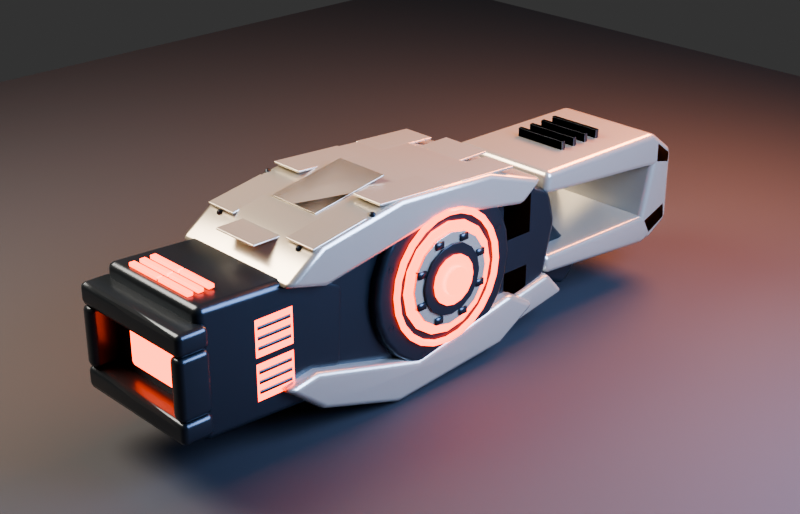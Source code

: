# Source: WP_Spinfusor_HP_v01.blend  (saved by Blender 5.2.44; exported with 4.5.12 LTS)
import bpy
from mathutils import Matrix  # noqa: F401  (used for matrix-valued properties, if any)

bpy.ops.wm.read_factory_settings(use_empty=True)
scene = bpy.context.scene
scene.name = 'Scene'

# ---- collections
col_collection = bpy.data.collections.new('Collection'); scene.collection.children.link(col_collection)
col_wp_spinfusor_blockout = bpy.data.collections.new('WP_Spinfusor_Blockout'); scene.collection.children.link(col_wp_spinfusor_blockout)
col_render_setup = bpy.data.collections.new('RENDER_SETUP'); scene.collection.children.link(col_render_setup)

# ---- materials (node trees are filled in below, after node groups)
mat_mat_graphite = bpy.data.materials.new('MAT_Graphite')
mat_mat_orange_emission = bpy.data.materials.new('MAT_Orange_Emission')
mat_mat_ivory = bpy.data.materials.new('MAT_Ivory')
mat_mat_rubber = bpy.data.materials.new('MAT_Rubber')
mat_mat_renderground = bpy.data.materials.new('MAT_RenderGround')

# ---- material node trees
mat_mat_graphite.use_nodes = True; mat_mat_graphite.node_tree.nodes.clear()
_N = mat_mat_graphite.node_tree.nodes; _L = mat_mat_graphite.node_tree.links
n0 = _N.new('ShaderNodeBsdfPrincipled'); n0.name = 'Principled BSDF'; n0.location = (-200, 100)
n0.inputs[0].default_value = (0.055, 0.068, 0.082, 1.0)
n0.inputs[1].default_value = 0.74
n0.inputs[2].default_value = 0.3
n0.inputs[10].default_value = 0.005
n1 = _N.new('ShaderNodeOutputMaterial'); n1.name = 'Material Output'; n1.location = (200, 100)
_L.new(n0.outputs[0], n1.inputs[0])
n1.is_active_output = True
mat_mat_orange_emission.use_nodes = True; mat_mat_orange_emission.node_tree.nodes.clear()
_N = mat_mat_orange_emission.node_tree.nodes; _L = mat_mat_orange_emission.node_tree.links
n0 = _N.new('ShaderNodeBsdfPrincipled'); n0.name = 'Principled BSDF'; n0.location = (-200, 100)
n0.inputs[0].default_value = (0.52, 0.035, 0.008, 1.0)
n0.inputs[1].default_value = 0.28
n0.inputs[2].default_value = 0.2
n0.inputs[10].default_value = 0.005
n0.inputs[27].default_value = (1.0, 0.055, 0.004, 1.0)
n0.inputs[28].default_value = 8.0
n1 = _N.new('ShaderNodeOutputMaterial'); n1.name = 'Material Output'; n1.location = (200, 100)
_L.new(n0.outputs[0], n1.inputs[0])
n1.is_active_output = True
mat_mat_ivory.use_nodes = True; mat_mat_ivory.node_tree.nodes.clear()
_N = mat_mat_ivory.node_tree.nodes; _L = mat_mat_ivory.node_tree.links
n0 = _N.new('ShaderNodeBsdfPrincipled'); n0.name = 'Principled BSDF'; n0.location = (-200, 100)
n0.inputs[0].default_value = (0.63, 0.59, 0.49, 1.0)
n0.inputs[1].default_value = 0.58
n0.inputs[2].default_value = 0.27
n0.inputs[10].default_value = 0.005
n1 = _N.new('ShaderNodeOutputMaterial'); n1.name = 'Material Output'; n1.location = (200, 100)
_L.new(n0.outputs[0], n1.inputs[0])
n1.is_active_output = True
mat_mat_rubber.use_nodes = True; mat_mat_rubber.node_tree.nodes.clear()
_N = mat_mat_rubber.node_tree.nodes; _L = mat_mat_rubber.node_tree.links
n0 = _N.new('ShaderNodeBsdfPrincipled'); n0.name = 'Principled BSDF'; n0.location = (-200, 100)
n0.inputs[0].default_value = (0.017, 0.017, 0.017, 1.0)
n0.inputs[2].default_value = 0.8
n0.inputs[10].default_value = 0.005
n1 = _N.new('ShaderNodeOutputMaterial'); n1.name = 'Material Output'; n1.location = (200, 100)
_L.new(n0.outputs[0], n1.inputs[0])
n1.is_active_output = True
mat_mat_renderground.use_nodes = True; mat_mat_renderground.node_tree.nodes.clear()
_N = mat_mat_renderground.node_tree.nodes; _L = mat_mat_renderground.node_tree.links
n0 = _N.new('ShaderNodeBsdfPrincipled'); n0.name = 'Principled BSDF'; n0.location = (-200, 100)
n0.inputs[0].default_value = (0.055, 0.06, 0.07, 1.0)
n0.inputs[2].default_value = 0.72
n0.inputs[10].default_value = 0.005
n1 = _N.new('ShaderNodeOutputMaterial'); n1.name = 'Material Output'; n1.location = (200, 100)
_L.new(n0.outputs[0], n1.inputs[0])
n1.is_active_output = True

# ---- world
world_world = bpy.data.worlds.new('World'); scene.world = world_world
world_world.use_nodes = True; world_world.node_tree.nodes.clear()
_N = world_world.node_tree.nodes; _L = world_world.node_tree.links
n0 = _N.new('ShaderNodeOutputWorld'); n0.name = 'World Output'; n0.location = (200, 100)
n1 = _N.new('ShaderNodeBackground'); n1.name = 'Background'; n1.location = (-200, 100)
n1.inputs[0].default_value = (0.05088, 0.05088, 0.05088, 1.0)
_L.new(n1.outputs[0], n0.inputs[0])
n0.is_active_output = True
world_world.color = (0.025, 0.03, 0.04)
world_world.sun_shadow_jitter_overblur = 0.0

# ---- cameras
cam_blockoutcamera_data = bpy.data.cameras.new('BlockoutCamera_Data')
cam_blockoutcamera_data.lens = 64.0
cam_blockoutcamera_data.ortho_scale = 2.2

# ---- lights
light_key_area_data = bpy.data.lights.new('Key_Area_Data', 'AREA')
light_key_area_data.color = (1.0, 0.84, 0.68)
light_key_area_data.energy = 1250.0
light_key_area_data.shape = 'DISK'
light_key_area_data.size = 5.5
light_fill_area_data = bpy.data.lights.new('Fill_Area_Data', 'AREA')
light_fill_area_data.color = (0.42, 0.58, 1.0)
light_fill_area_data.energy = 900.0
light_fill_area_data.shape = 'DISK'
light_fill_area_data.size = 4.5
light_rim_area_data = bpy.data.lights.new('Rim_Area_Data', 'AREA')
light_rim_area_data.color = (1.0, 0.28, 0.08)
light_rim_area_data.energy = 1100.0
light_rim_area_data.shape = 'DISK'
light_rim_area_data.size = 3.5

# ---- meshes
me_wp_mainbody_mesh = bpy.data.meshes.new('WP_MainBody_Mesh')
me_wp_mainbody_mesh.from_pydata([(0.0, -1.58, 0.42), (0.0, -1.38, 0.66), (0.0, -0.62, 0.78), (0.0, 0.48, 0.68), (0.0, 1.08, 0.39), (0.0, 1.16, 0.1), (0.0, 1.04, -0.38), (0.0, 0.52, -0.58), (0.0, -0.72, -0.6), (0.0, -1.48, -0.38), (0.54, -1.58, 0.42), (0.54, -1.38, 0.66), (0.54, -0.62, 0.78), (0.54, 0.48, 0.68), (0.54, 1.08, 0.39), (0.54, 1.16, 0.1), (0.54, 1.04, -0.38), (0.54, 0.52, -0.58), (0.54, -0.72, -0.6), (0.54, -1.48, -0.38)], [], [(10, 11, 12, 13, 14, 15, 16, 17, 18, 19), (0, 1, 11, 10), (1, 2, 12, 11), (2, 3, 13, 12), (3, 4, 14, 13), (4, 5, 15, 14), (5, 6, 16, 15), (6, 7, 17, 16), (7, 8, 18, 17), (8, 9, 19, 18), (9, 0, 10, 19)])
me_wp_mainbody_mesh.polygons.foreach_set('use_smooth', [True] * 11)
me_wp_mainbody_mesh.materials.append(mat_mat_graphite)
me_wp_mainbody_mesh.update()
me_wp_barrel_mesh = bpy.data.meshes.new('WP_Barrel_Mesh')
me_wp_barrel_mesh.from_pydata([(0.0, -2.58, 0.21), (0.0, -0.72, 0.24), (0.0, -0.62, 0.06), (0.0, -0.72, -0.2), (0.0, -2.58, -0.18), (0.27, -2.58, 0.21), (0.27, -0.72, 0.24), (0.27, -0.62, 0.06), (0.27, -0.72, -0.2), (0.27, -2.58, -0.18)], [], [(5, 6, 7, 8, 9), (0, 1, 6, 5), (1, 2, 7, 6), (2, 3, 8, 7), (3, 4, 9, 8), (4, 0, 5, 9)])
me_wp_barrel_mesh.polygons.foreach_set('use_smooth', [True] * 6)
me_wp_barrel_mesh.materials.append(mat_mat_orange_emission)
me_wp_barrel_mesh.update()
me_wp_muzzle_mesh = bpy.data.meshes.new('WP_Muzzle_Mesh')
me_wp_muzzle_mesh.from_pydata([(0.0, -2.55, 0.55), (0.0, -1.55, 0.5), (0.0, -1.22, 0.32), (0.0, -1.25, -0.35), (0.0, -1.62, -0.55), (0.0, -2.55, -0.5), (0.55, -2.55, 0.55), (0.55, -1.55, 0.5), (0.55, -1.22, 0.32), (0.55, -1.25, -0.35), (0.55, -1.62, -0.55), (0.55, -2.55, -0.5)], [], [(6, 7, 8, 9, 10, 11), (0, 1, 7, 6), (1, 2, 8, 7), (2, 3, 9, 8), (3, 4, 10, 9), (4, 5, 11, 10), (5, 0, 6, 11)])
me_wp_muzzle_mesh.polygons.foreach_set('use_smooth', [True] * 7)
me_wp_muzzle_mesh.materials.append(mat_mat_graphite)
me_wp_muzzle_mesh.update()
me_wp_discchamber_mesh = bpy.data.meshes.new('WP_DiscChamber_Mesh')
me_wp_discchamber_mesh.from_pydata([(0.0, 0.735, 0.0), (0.0, 0.71, 0.1902), (0.0, 0.6365, 0.3675), (0.0, 0.5197, 0.5197), (0.0, 0.3675, 0.6365), (0.0, 0.1902, 0.71), (0.0, 0.0, 0.735), (0.0, -0.1902, 0.71), (0.0, -0.3675, 0.6365), (0.0, -0.5197, 0.5197), (0.0, -0.6365, 0.3675), (0.0, -0.71, 0.1902), (0.0, -0.735, 0.0), (0.0, -0.71, -0.1902), (0.0, -0.6365, -0.3675), (0.0, -0.5197, -0.5197), (0.0, -0.3675, -0.6365), (0.0, -0.1902, -0.71), (0.0, 0.0, -0.735), (0.0, 0.1902, -0.71), (0.0, 0.3675, -0.6365), (0.0, 0.5197, -0.5197), (0.0, 0.6365, -0.3675), (0.0, 0.71, -0.1902), (0.625, 0.735, 0.0), (0.625, 0.71, 0.1902), (0.625, 0.6365, 0.3675), (0.625, 0.5197, 0.5197), (0.625, 0.3675, 0.6365), (0.625, 0.1902, 0.71), (0.625, 0.0, 0.735), (0.625, -0.1902, 0.71), (0.625, -0.3675, 0.6365), (0.625, -0.5197, 0.5197), (0.625, -0.6365, 0.3675), (0.625, -0.71, 0.1902), (0.625, -0.735, 0.0), (0.625, -0.71, -0.1902), (0.625, -0.6365, -0.3675), (0.625, -0.5197, -0.5197), (0.625, -0.3675, -0.6365), (0.625, -0.1902, -0.71), (0.625, 0.0, -0.735), (0.625, 0.1902, -0.71), (0.625, 0.3675, -0.6365), (0.625, 0.5197, -0.5197), (0.625, 0.6365, -0.3675), (0.625, 0.71, -0.1902)], [], [(24, 25, 26, 27, 28, 29, 30, 31, 32, 33, 34, 35, 36, 37, 38, 39, 40, 41, 42, 43, 44, 45, 46, 47), (0, 1, 25, 24), (1, 2, 26, 25), (2, 3, 27, 26), (3, 4, 28, 27), (4, 5, 29, 28), (5, 6, 30, 29), (6, 7, 31, 30), (7, 8, 32, 31), (8, 9, 33, 32), (9, 10, 34, 33), (10, 11, 35, 34), (11, 12, 36, 35), (12, 13, 37, 36), (13, 14, 38, 37), (14, 15, 39, 38), (15, 16, 40, 39), (16, 17, 41, 40), (17, 18, 42, 41), (18, 19, 43, 42), (19, 20, 44, 43), (20, 21, 45, 44), (21, 22, 46, 45), (22, 23, 47, 46), (23, 0, 24, 47)])
me_wp_discchamber_mesh.polygons.foreach_set('use_smooth', [True] * 25)
me_wp_discchamber_mesh.materials.append(mat_mat_graphite)
me_wp_discchamber_mesh.update()
me_wp_energyring_mesh = bpy.data.meshes.new('WP_EnergyRing_Mesh')
me_wp_energyring_mesh.from_pydata([(0.672, 0.545, 0.0), (0.656, 0.5727, 0.0), (0.624, 0.5727, 0.0), (0.608, 0.545, 0.0), (0.624, 0.5173, 0.0), (0.656, 0.5173, 0.0), (0.672, 0.5264, 0.1411), (0.656, 0.5532, 0.1482), (0.624, 0.5532, 0.1482), (0.608, 0.5264, 0.1411), (0.624, 0.4997, 0.1339), (0.656, 0.4997, 0.1339), (0.672, 0.472, 0.2725), (0.656, 0.496, 0.2864), (0.624, 0.496, 0.2864), (0.608, 0.472, 0.2725), (0.624, 0.448, 0.2586), (0.656, 0.448, 0.2586), (0.672, 0.3854, 0.3854), (0.656, 0.405, 0.405), (0.624, 0.405, 0.405), (0.608, 0.3854, 0.3854), (0.624, 0.3658, 0.3658), (0.656, 0.3658, 0.3658), (0.672, 0.2725, 0.472), (0.656, 0.2864, 0.496), (0.624, 0.2864, 0.496), (0.608, 0.2725, 0.472), (0.624, 0.2586, 0.448), (0.656, 0.2586, 0.448), (0.672, 0.1411, 0.5264), (0.656, 0.1482, 0.5532), (0.624, 0.1482, 0.5532), (0.608, 0.1411, 0.5264), (0.624, 0.1339, 0.4997), (0.656, 0.1339, 0.4997), (0.672, 0.0, 0.545), (0.656, 0.0, 0.5727), (0.624, 0.0, 0.5727), (0.608, 0.0, 0.545), (0.624, 0.0, 0.5173), (0.656, 0.0, 0.5173), (0.672, -0.1411, 0.5264), (0.656, -0.1482, 0.5532), (0.624, -0.1482, 0.5532), (0.608, -0.1411, 0.5264), (0.624, -0.1339, 0.4997), (0.656, -0.1339, 0.4997), (0.672, -0.2725, 0.472), (0.656, -0.2864, 0.496), (0.624, -0.2864, 0.496), (0.608, -0.2725, 0.472), (0.624, -0.2586, 0.448), (0.656, -0.2586, 0.448), (0.672, -0.3854, 0.3854), (0.656, -0.405, 0.405), (0.624, -0.405, 0.405), (0.608, -0.3854, 0.3854), (0.624, -0.3658, 0.3658), (0.656, -0.3658, 0.3658), (0.672, -0.472, 0.2725), (0.656, -0.496, 0.2864), (0.624, -0.496, 0.2864), (0.608, -0.472, 0.2725), (0.624, -0.448, 0.2586), (0.656, -0.448, 0.2586), (0.672, -0.5264, 0.1411), (0.656, -0.5532, 0.1482), (0.624, -0.5532, 0.1482), (0.608, -0.5264, 0.1411), (0.624, -0.4997, 0.1339), (0.656, -0.4997, 0.1339), (0.672, -0.545, 0.0), (0.656, -0.5727, 0.0), (0.624, -0.5727, 0.0), (0.608, -0.545, 0.0), (0.624, -0.5173, 0.0), (0.656, -0.5173, 0.0), (0.672, -0.5264, -0.1411), (0.656, -0.5532, -0.1482), (0.624, -0.5532, -0.1482), (0.608, -0.5264, -0.1411), (0.624, -0.4997, -0.1339), (0.656, -0.4997, -0.1339), (0.672, -0.472, -0.2725), (0.656, -0.496, -0.2864), (0.624, -0.496, -0.2864), (0.608, -0.472, -0.2725), (0.624, -0.448, -0.2586), (0.656, -0.448, -0.2586), (0.672, -0.3854, -0.3854), (0.656, -0.405, -0.405), (0.624, -0.405, -0.405), (0.608, -0.3854, -0.3854), (0.624, -0.3658, -0.3658), (0.656, -0.3658, -0.3658), (0.672, -0.2725, -0.472), (0.656, -0.2864, -0.496), (0.624, -0.2864, -0.496), (0.608, -0.2725, -0.472), (0.624, -0.2586, -0.448), (0.656, -0.2586, -0.448), (0.672, -0.1411, -0.5264), (0.656, -0.1482, -0.5532), (0.624, -0.1482, -0.5532), (0.608, -0.1411, -0.5264), (0.624, -0.1339, -0.4997), (0.656, -0.1339, -0.4997), (0.672, 0.0, -0.545), (0.656, 0.0, -0.5727), (0.624, 0.0, -0.5727), (0.608, 0.0, -0.545), (0.624, 0.0, -0.5173), (0.656, 0.0, -0.5173), (0.672, 0.1411, -0.5264), (0.656, 0.1482, -0.5532), (0.624, 0.1482, -0.5532), (0.608, 0.1411, -0.5264), (0.624, 0.1339, -0.4997), (0.656, 0.1339, -0.4997), (0.672, 0.2725, -0.472), (0.656, 0.2864, -0.496), (0.624, 0.2864, -0.496), (0.608, 0.2725, -0.472), (0.624, 0.2586, -0.448), (0.656, 0.2586, -0.448), (0.672, 0.3854, -0.3854), (0.656, 0.405, -0.405), (0.624, 0.405, -0.405), (0.608, 0.3854, -0.3854), (0.624, 0.3658, -0.3658), (0.656, 0.3658, -0.3658), (0.672, 0.472, -0.2725), (0.656, 0.496, -0.2864), (0.624, 0.496, -0.2864), (0.608, 0.472, -0.2725), (0.624, 0.448, -0.2586), (0.656, 0.448, -0.2586), (0.672, 0.5264, -0.1411), (0.656, 0.5532, -0.1482), (0.624, 0.5532, -0.1482), (0.608, 0.5264, -0.1411), (0.624, 0.4997, -0.1339), (0.656, 0.4997, -0.1339)], [], [(0, 6, 7, 1), (1, 7, 8, 2), (2, 8, 9, 3), (3, 9, 10, 4), (4, 10, 11, 5), (5, 11, 6, 0), (6, 12, 13, 7), (7, 13, 14, 8), (8, 14, 15, 9), (9, 15, 16, 10), (10, 16, 17, 11), (11, 17, 12, 6), (12, 18, 19, 13), (13, 19, 20, 14), (14, 20, 21, 15), (15, 21, 22, 16), (16, 22, 23, 17), (17, 23, 18, 12), (18, 24, 25, 19), (19, 25, 26, 20), (20, 26, 27, 21), (21, 27, 28, 22), (22, 28, 29, 23), (23, 29, 24, 18), (24, 30, 31, 25), (25, 31, 32, 26), (26, 32, 33, 27), (27, 33, 34, 28), (28, 34, 35, 29), (29, 35, 30, 24), (30, 36, 37, 31), (31, 37, 38, 32), (32, 38, 39, 33), (33, 39, 40, 34), (34, 40, 41, 35), (35, 41, 36, 30), (36, 42, 43, 37), (37, 43, 44, 38), (38, 44, 45, 39), (39, 45, 46, 40), (40, 46, 47, 41), (41, 47, 42, 36), (42, 48, 49, 43), (43, 49, 50, 44), (44, 50, 51, 45), (45, 51, 52, 46), (46, 52, 53, 47), (47, 53, 48, 42), (48, 54, 55, 49), (49, 55, 56, 50), (50, 56, 57, 51), (51, 57, 58, 52), (52, 58, 59, 53), (53, 59, 54, 48), (54, 60, 61, 55), (55, 61, 62, 56), (56, 62, 63, 57), (57, 63, 64, 58), (58, 64, 65, 59), (59, 65, 60, 54), (60, 66, 67, 61), (61, 67, 68, 62), (62, 68, 69, 63), (63, 69, 70, 64), (64, 70, 71, 65), (65, 71, 66, 60), (66, 72, 73, 67), (67, 73, 74, 68), (68, 74, 75, 69), (69, 75, 76, 70), (70, 76, 77, 71), (71, 77, 72, 66), (72, 78, 79, 73), (73, 79, 80, 74), (74, 80, 81, 75), (75, 81, 82, 76), (76, 82, 83, 77), (77, 83, 78, 72), (78, 84, 85, 79), (79, 85, 86, 80), (80, 86, 87, 81), (81, 87, 88, 82), (82, 88, 89, 83), (83, 89, 84, 78), (84, 90, 91, 85), (85, 91, 92, 86), (86, 92, 93, 87), (87, 93, 94, 88), (88, 94, 95, 89), (89, 95, 90, 84), (90, 96, 97, 91), (91, 97, 98, 92), (92, 98, 99, 93), (93, 99, 100, 94), (94, 100, 101, 95), (95, 101, 96, 90), (96, 102, 103, 97), (97, 103, 104, 98), (98, 104, 105, 99), (99, 105, 106, 100), (100, 106, 107, 101), (101, 107, 102, 96), (102, 108, 109, 103), (103, 109, 110, 104), (104, 110, 111, 105), (105, 111, 112, 106), (106, 112, 113, 107), (107, 113, 108, 102), (108, 114, 115, 109), (109, 115, 116, 110), (110, 116, 117, 111), (111, 117, 118, 112), (112, 118, 119, 113), (113, 119, 114, 108), (114, 120, 121, 115), (115, 121, 122, 116), (116, 122, 123, 117), (117, 123, 124, 118), (118, 124, 125, 119), (119, 125, 120, 114), (120, 126, 127, 121), (121, 127, 128, 122), (122, 128, 129, 123), (123, 129, 130, 124), (124, 130, 131, 125), (125, 131, 126, 120), (126, 132, 133, 127), (127, 133, 134, 128), (128, 134, 135, 129), (129, 135, 136, 130), (130, 136, 137, 131), (131, 137, 132, 126), (132, 138, 139, 133), (133, 139, 140, 134), (134, 140, 141, 135), (135, 141, 142, 136), (136, 142, 143, 137), (137, 143, 138, 132), (138, 0, 1, 139), (139, 1, 2, 140), (140, 2, 3, 141), (141, 3, 4, 142), (142, 4, 5, 143), (143, 5, 0, 138)])
me_wp_energyring_mesh.polygons.foreach_set('use_smooth', [True] * 144)
me_wp_energyring_mesh.materials.append(mat_mat_orange_emission)
me_wp_energyring_mesh.update()
me_wp_upperarmor_mesh = bpy.data.meshes.new('WP_UpperArmor_Mesh')
me_wp_upperarmor_mesh.from_pydata([(0.0, -1.85, 0.48), (0.0, -1.5, 0.72), (0.0, -0.72, 0.855), (0.0, 0.24, 0.8), (0.0, 0.86, 0.59), (0.0, 0.62, 0.42), (0.0, -0.32, 0.58), (0.0, -1.47, 0.38), (0.64, -1.85, 0.48), (0.64, -1.5, 0.72), (0.64, -0.72, 0.855), (0.64, 0.24, 0.8), (0.64, 0.86, 0.59), (0.64, 0.62, 0.42), (0.64, -0.32, 0.58), (0.64, -1.47, 0.38)], [], [(8, 9, 10, 11, 12, 13, 14, 15), (0, 1, 9, 8), (1, 2, 10, 9), (2, 3, 11, 10), (3, 4, 12, 11), (4, 5, 13, 12), (5, 6, 14, 13), (6, 7, 15, 14), (7, 0, 8, 15)])
me_wp_upperarmor_mesh.polygons.foreach_set('use_smooth', [True] * 9)
me_wp_upperarmor_mesh.materials.append(mat_mat_ivory)
me_wp_upperarmor_mesh.update()
me_wp_lowerarmor_mesh = bpy.data.meshes.new('WP_LowerArmor_Mesh')
me_wp_lowerarmor_mesh.from_pydata([(0.0, -1.88, -0.32), (0.0, -1.52, -0.61), (0.0, -0.76, -0.855), (0.0, 0.4, -0.76), (0.0, 0.82, -0.52), (0.0, 0.52, -0.34), (0.0, -0.54, -0.55), (0.0, -1.56, -0.27), (0.64, -1.88, -0.32), (0.64, -1.52, -0.61), (0.64, -0.76, -0.855), (0.64, 0.4, -0.76), (0.64, 0.82, -0.52), (0.64, 0.52, -0.34), (0.64, -0.54, -0.55), (0.64, -1.56, -0.27)], [], [(8, 9, 10, 11, 12, 13, 14, 15), (0, 1, 9, 8), (1, 2, 10, 9), (2, 3, 11, 10), (3, 4, 12, 11), (4, 5, 13, 12), (5, 6, 14, 13), (6, 7, 15, 14), (7, 0, 8, 15)])
me_wp_lowerarmor_mesh.polygons.foreach_set('use_smooth', [True] * 9)
me_wp_lowerarmor_mesh.materials.append(mat_mat_ivory)
me_wp_lowerarmor_mesh.update()
me_wp_grip_mesh = bpy.data.meshes.new('WP_Grip_Mesh')
me_wp_grip_mesh.from_pydata([(0.0, 0.98, 0.03), (0.0, 1.34, -0.02), (0.0, 1.76, -0.47), (0.0, 1.54, -0.7), (0.0, 1.22, -0.54), (0.0, 0.93, -0.2), (0.34, 0.98, 0.03), (0.34, 1.34, -0.02), (0.34, 1.76, -0.47), (0.34, 1.54, -0.7), (0.34, 1.22, -0.54), (0.34, 0.93, -0.2)], [], [(6, 7, 8, 9, 10, 11), (0, 1, 7, 6), (1, 2, 8, 7), (2, 3, 9, 8), (3, 4, 10, 9), (4, 5, 11, 10), (5, 0, 6, 11)])
me_wp_grip_mesh.polygons.foreach_set('use_smooth', [True] * 7)
me_wp_grip_mesh.materials.append(mat_mat_graphite)
me_wp_grip_mesh.update()
me_wp_rearbrace_mesh = bpy.data.meshes.new('WP_RearBrace_Mesh')
me_wp_rearbrace_mesh.from_pydata([(0.0, 1.03, 0.56), (0.0, 2.48, 0.55), (0.0, 2.75, 0.35), (0.0, 2.75, 0.16), (0.0, 2.43, 0.24), (0.0, 1.02, 0.36), (0.53, 1.03, 0.56), (0.53, 2.48, 0.55), (0.53, 2.75, 0.35), (0.53, 2.75, 0.16), (0.53, 2.43, 0.24), (0.53, 1.02, 0.36), (0.0, 2.48, 0.55), (0.0, 2.75, 0.35), (0.0, 2.75, -0.34), (0.0, 2.48, -0.5), (0.0, 2.35, -0.28), (0.0, 2.48, 0.25), (0.53, 2.48, 0.55), (0.53, 2.75, 0.35), (0.53, 2.75, -0.34), (0.53, 2.48, -0.5), (0.53, 2.35, -0.28), (0.53, 2.48, 0.25), (0.0, 1.06, -0.38), (0.0, 2.42, -0.5), (0.0, 2.75, -0.34), (0.0, 2.72, -0.1), (0.0, 2.39, -0.22), (0.0, 1.04, -0.2), (0.53, 1.06, -0.38), (0.53, 2.42, -0.5), (0.53, 2.75, -0.34), (0.53, 2.72, -0.1), (0.53, 2.39, -0.22), (0.53, 1.04, -0.2)], [], [(6, 7, 8, 9, 10, 11), (0, 1, 7, 6), (1, 2, 8, 7), (2, 3, 9, 8), (3, 4, 10, 9), (4, 5, 11, 10), (5, 0, 6, 11), (18, 19, 20, 21, 22, 23), (12, 13, 19, 18), (13, 14, 20, 19), (14, 15, 21, 20), (15, 16, 22, 21), (16, 17, 23, 22), (17, 12, 18, 23), (30, 31, 32, 33, 34, 35), (24, 25, 31, 30), (25, 26, 32, 31), (26, 27, 33, 32), (27, 28, 34, 33), (28, 29, 35, 34), (29, 24, 30, 35)])
me_wp_rearbrace_mesh.polygons.foreach_set('use_smooth', [True] * 21)
me_wp_rearbrace_mesh.materials.append(mat_mat_ivory)
me_wp_rearbrace_mesh.update()
me_wp_frontsupport_mesh = bpy.data.meshes.new('WP_FrontSupport_Mesh')
me_wp_frontsupport_mesh.from_pydata([(0.0, 0.22, -0.48), (0.0, 0.55, -0.69), (0.0, 1.25, -0.57), (0.0, 1.04, -0.34), (0.0, 0.56, -0.43), (0.59, 0.22, -0.48), (0.59, 0.55, -0.69), (0.59, 1.25, -0.57), (0.59, 1.04, -0.34), (0.59, 0.56, -0.43)], [], [(5, 6, 7, 8, 9), (0, 1, 6, 5), (1, 2, 7, 6), (2, 3, 8, 7), (3, 4, 9, 8), (4, 0, 5, 9)])
me_wp_frontsupport_mesh.polygons.foreach_set('use_smooth', [True] * 6)
me_wp_frontsupport_mesh.materials.append(mat_mat_ivory)
me_wp_frontsupport_mesh.update()
me_wp_muzzleattachment_mesh = bpy.data.meshes.new('WP_MuzzleAttachment_Mesh')
me_wp_muzzleattachment_mesh.from_pydata([(0.0, -2.75, 0.25), (0.6, -2.75, 0.25), (0.6, -2.48, 0.25), (0.0, -2.48, 0.25), (0.0, -2.75, 0.43), (0.6, -2.75, 0.43), (0.6, -2.48, 0.43), (0.0, -2.48, 0.43), (0.0, -2.75, -0.43), (0.6, -2.75, -0.43), (0.6, -2.48, -0.43), (0.0, -2.48, -0.43), (0.0, -2.75, -0.25), (0.6, -2.75, -0.25), (0.6, -2.48, -0.25), (0.0, -2.48, -0.25), (0.47, -2.75, -0.25), (0.6, -2.75, -0.25), (0.6, -2.48, -0.25), (0.47, -2.48, -0.25), (0.47, -2.75, 0.25), (0.6, -2.75, 0.25), (0.6, -2.48, 0.25), (0.47, -2.48, 0.25)], [], [(0, 1, 2, 3), (4, 7, 6, 5), (0, 4, 5, 1), (1, 5, 6, 2), (2, 6, 7, 3), (4, 0, 3, 7), (8, 9, 10, 11), (12, 15, 14, 13), (8, 12, 13, 9), (9, 13, 14, 10), (10, 14, 15, 11), (12, 8, 11, 15), (16, 17, 18, 19), (20, 23, 22, 21), (16, 20, 21, 17), (17, 21, 22, 18), (18, 22, 23, 19), (20, 16, 19, 23)])
me_wp_muzzleattachment_mesh.polygons.foreach_set('use_smooth', [True] * 18)
me_wp_muzzleattachment_mesh.materials.append(mat_mat_graphite)
me_wp_muzzleattachment_mesh.update()
me_wp_detail_energycore_mesh = bpy.data.meshes.new('WP_Detail_EnergyCore_mesh')
me_wp_detail_energycore_mesh.from_pydata([(0.6, 0.29, 0.07), (0.6, 0.2489, 0.2766), (0.6, 0.1318, 0.4518), (0.6, -0.04335, 0.5689), (0.6, -0.25, 0.61), (0.6, -0.4566, 0.5689), (0.6, -0.6318, 0.4518), (0.6, -0.7489, 0.2766), (0.6, -0.79, 0.07), (0.6, -0.7489, -0.1366), (0.6, -0.6318, -0.3118), (0.6, -0.4566, -0.4289), (0.6, -0.25, -0.47), (0.6, -0.04335, -0.4289), (0.6, 0.1318, -0.3118), (0.6, 0.2489, -0.1366), (0.628, 0.29, 0.07), (0.628, 0.2489, 0.2766), (0.628, 0.1318, 0.4518), (0.628, -0.04335, 0.5689), (0.628, -0.25, 0.61), (0.628, -0.4566, 0.5689), (0.628, -0.6318, 0.4518), (0.628, -0.7489, 0.2766), (0.628, -0.79, 0.07), (0.628, -0.7489, -0.1366), (0.628, -0.6318, -0.3118), (0.628, -0.4566, -0.4289), (0.628, -0.25, -0.47), (0.628, -0.04335, -0.4289), (0.628, 0.1318, -0.3118), (0.628, 0.2489, -0.1366), (0.6, -0.25, 0.07), (0.628, -0.25, 0.07), (0.628, 0.22, 0.07), (0.628, 0.1842, 0.2499), (0.628, 0.08234, 0.4023), (0.628, -0.07014, 0.5042), (0.628, -0.25, 0.54), (0.628, -0.4299, 0.5042), (0.628, -0.5823, 0.4023), (0.628, -0.6842, 0.2499), (0.628, -0.72, 0.07), (0.628, -0.6842, -0.1099), (0.628, -0.5823, -0.2623), (0.628, -0.4299, -0.3642), (0.628, -0.25, -0.4), (0.628, -0.07014, -0.3642), (0.628, 0.08234, -0.2623), (0.628, 0.1842, -0.1099), (0.65, 0.22, 0.07), (0.65, 0.1842, 0.2499), (0.65, 0.08234, 0.4023), (0.65, -0.07014, 0.5042), (0.65, -0.25, 0.54), (0.65, -0.4299, 0.5042), (0.65, -0.5823, 0.4023), (0.65, -0.6842, 0.2499), (0.65, -0.72, 0.07), (0.65, -0.6842, -0.1099), (0.65, -0.5823, -0.2623), (0.65, -0.4299, -0.3642), (0.65, -0.25, -0.4), (0.65, -0.07014, -0.3642), (0.65, 0.08234, -0.2623), (0.65, 0.1842, -0.1099), (0.628, -0.25, 0.07), (0.65, -0.25, 0.07), (0.65, 0.14, 0.07), (0.65, 0.1103, 0.2192), (0.65, 0.02577, 0.3458), (0.65, -0.1008, 0.4303), (0.65, -0.25, 0.46), (0.65, -0.3992, 0.4303), (0.65, -0.5258, 0.3458), (0.65, -0.6103, 0.2192), (0.65, -0.64, 0.07), (0.65, -0.6103, -0.07925), (0.65, -0.5258, -0.2058), (0.65, -0.3992, -0.2903), (0.65, -0.25, -0.32), (0.65, -0.1008, -0.2903), (0.65, 0.02577, -0.2058), (0.65, 0.1103, -0.07925), (0.674, 0.14, 0.07), (0.674, 0.1103, 0.2192), (0.674, 0.02577, 0.3458), (0.674, -0.1008, 0.4303), (0.674, -0.25, 0.46), (0.674, -0.3992, 0.4303), (0.674, -0.5258, 0.3458), (0.674, -0.6103, 0.2192), (0.674, -0.64, 0.07), (0.674, -0.6103, -0.07925), (0.674, -0.5258, -0.2058), (0.674, -0.3992, -0.2903), (0.674, -0.25, -0.32), (0.674, -0.1008, -0.2903), (0.674, 0.02577, -0.2058), (0.674, 0.1103, -0.07925), (0.65, -0.25, 0.07), (0.674, -0.25, 0.07), (0.674, 0.05, 0.07), (0.674, 0.02716, 0.1848), (0.674, -0.03787, 0.2821), (0.674, -0.1352, 0.3472), (0.674, -0.25, 0.37), (0.674, -0.3648, 0.3472), (0.674, -0.4621, 0.2821), (0.674, -0.5272, 0.1848), (0.674, -0.55, 0.07), (0.674, -0.5272, -0.04481), (0.674, -0.4621, -0.1421), (0.674, -0.3648, -0.2072), (0.674, -0.25, -0.23), (0.674, -0.1352, -0.2072), (0.674, -0.03787, -0.1421), (0.674, 0.02716, -0.04481), (0.696, 0.05, 0.07), (0.696, 0.02716, 0.1848), (0.696, -0.03787, 0.2821), (0.696, -0.1352, 0.3472), (0.696, -0.25, 0.37), (0.696, -0.3648, 0.3472), (0.696, -0.4621, 0.2821), (0.696, -0.5272, 0.1848), (0.696, -0.55, 0.07), (0.696, -0.5272, -0.04481), (0.696, -0.4621, -0.1421), (0.696, -0.3648, -0.2072), (0.696, -0.25, -0.23), (0.696, -0.1352, -0.2072), (0.696, -0.03787, -0.1421), (0.696, 0.02716, -0.04481), (0.674, -0.25, 0.07), (0.696, -0.25, 0.07), (0.696, -0.04, 0.07), (0.696, -0.05599, 0.1504), (0.696, -0.1015, 0.2185), (0.696, -0.1696, 0.264), (0.696, -0.25, 0.28), (0.696, -0.3304, 0.264), (0.696, -0.3985, 0.2185), (0.696, -0.444, 0.1504), (0.696, -0.46, 0.07), (0.696, -0.444, -0.01036), (0.696, -0.3985, -0.07849), (0.696, -0.3304, -0.124), (0.696, -0.25, -0.14), (0.696, -0.1696, -0.124), (0.696, -0.1015, -0.07849), (0.696, -0.05599, -0.01036), (0.718, -0.04, 0.07), (0.718, -0.05599, 0.1504), (0.718, -0.1015, 0.2185), (0.718, -0.1696, 0.264), (0.718, -0.25, 0.28), (0.718, -0.3304, 0.264), (0.718, -0.3985, 0.2185), (0.718, -0.444, 0.1504), (0.718, -0.46, 0.07), (0.718, -0.444, -0.01036), (0.718, -0.3985, -0.07849), (0.718, -0.3304, -0.124), (0.718, -0.25, -0.14), (0.718, -0.1696, -0.124), (0.718, -0.1015, -0.07849), (0.718, -0.05599, -0.01036), (0.696, -0.25, 0.07), (0.718, -0.25, 0.07), (0.718, -0.13, 0.07), (0.718, -0.1391, 0.1159), (0.718, -0.1651, 0.1549), (0.718, -0.2041, 0.1809), (0.718, -0.25, 0.19), (0.718, -0.2959, 0.1809), (0.718, -0.3349, 0.1549), (0.718, -0.3609, 0.1159), (0.718, -0.37, 0.07), (0.718, -0.3609, 0.02408), (0.718, -0.3349, -0.01485), (0.718, -0.2959, -0.04087), (0.718, -0.25, -0.05), (0.718, -0.2041, -0.04087), (0.718, -0.1651, -0.01485), (0.718, -0.1391, 0.02408), (0.748, -0.13, 0.07), (0.748, -0.1391, 0.1159), (0.748, -0.1651, 0.1549), (0.748, -0.2041, 0.1809), (0.748, -0.25, 0.19), (0.748, -0.2959, 0.1809), (0.748, -0.3349, 0.1549), (0.748, -0.3609, 0.1159), (0.748, -0.37, 0.07), (0.748, -0.3609, 0.02408), (0.748, -0.3349, -0.01485), (0.748, -0.2959, -0.04087), (0.748, -0.25, -0.05), (0.748, -0.2041, -0.04087), (0.748, -0.1651, -0.01485), (0.748, -0.1391, 0.02408), (0.718, -0.25, 0.07), (0.748, -0.25, 0.07)], [], [(0, 16, 17, 1), (33, 17, 16), (32, 0, 1), (1, 17, 18, 2), (33, 18, 17), (32, 1, 2), (2, 18, 19, 3), (33, 19, 18), (32, 2, 3), (3, 19, 20, 4), (33, 20, 19), (32, 3, 4), (4, 20, 21, 5), (33, 21, 20), (32, 4, 5), (5, 21, 22, 6), (33, 22, 21), (32, 5, 6), (6, 22, 23, 7), (33, 23, 22), (32, 6, 7), (7, 23, 24, 8), (33, 24, 23), (32, 7, 8), (8, 24, 25, 9), (33, 25, 24), (32, 8, 9), (9, 25, 26, 10), (33, 26, 25), (32, 9, 10), (10, 26, 27, 11), (33, 27, 26), (32, 10, 11), (11, 27, 28, 12), (33, 28, 27), (32, 11, 12), (12, 28, 29, 13), (33, 29, 28), (32, 12, 13), (13, 29, 30, 14), (33, 30, 29), (32, 13, 14), (14, 30, 31, 15), (33, 31, 30), (32, 14, 15), (15, 31, 16, 0), (33, 16, 31), (32, 15, 0), (34, 50, 51, 35), (67, 51, 50), (66, 34, 35), (35, 51, 52, 36), (67, 52, 51), (66, 35, 36), (36, 52, 53, 37), (67, 53, 52), (66, 36, 37), (37, 53, 54, 38), (67, 54, 53), (66, 37, 38), (38, 54, 55, 39), (67, 55, 54), (66, 38, 39), (39, 55, 56, 40), (67, 56, 55), (66, 39, 40), (40, 56, 57, 41), (67, 57, 56), (66, 40, 41), (41, 57, 58, 42), (67, 58, 57), (66, 41, 42), (42, 58, 59, 43), (67, 59, 58), (66, 42, 43), (43, 59, 60, 44), (67, 60, 59), (66, 43, 44), (44, 60, 61, 45), (67, 61, 60), (66, 44, 45), (45, 61, 62, 46), (67, 62, 61), (66, 45, 46), (46, 62, 63, 47), (67, 63, 62), (66, 46, 47), (47, 63, 64, 48), (67, 64, 63), (66, 47, 48), (48, 64, 65, 49), (67, 65, 64), (66, 48, 49), (49, 65, 50, 34), (67, 50, 65), (66, 49, 34), (68, 84, 85, 69), (101, 85, 84), (100, 68, 69), (69, 85, 86, 70), (101, 86, 85), (100, 69, 70), (70, 86, 87, 71), (101, 87, 86), (100, 70, 71), (71, 87, 88, 72), (101, 88, 87), (100, 71, 72), (72, 88, 89, 73), (101, 89, 88), (100, 72, 73), (73, 89, 90, 74), (101, 90, 89), (100, 73, 74), (74, 90, 91, 75), (101, 91, 90), (100, 74, 75), (75, 91, 92, 76), (101, 92, 91), (100, 75, 76), (76, 92, 93, 77), (101, 93, 92), (100, 76, 77), (77, 93, 94, 78), (101, 94, 93), (100, 77, 78), (78, 94, 95, 79), (101, 95, 94), (100, 78, 79), (79, 95, 96, 80), (101, 96, 95), (100, 79, 80), (80, 96, 97, 81), (101, 97, 96), (100, 80, 81), (81, 97, 98, 82), (101, 98, 97), (100, 81, 82), (82, 98, 99, 83), (101, 99, 98), (100, 82, 83), (83, 99, 84, 68), (101, 84, 99), (100, 83, 68), (102, 118, 119, 103), (135, 119, 118), (134, 102, 103), (103, 119, 120, 104), (135, 120, 119), (134, 103, 104), (104, 120, 121, 105), (135, 121, 120), (134, 104, 105), (105, 121, 122, 106), (135, 122, 121), (134, 105, 106), (106, 122, 123, 107), (135, 123, 122), (134, 106, 107), (107, 123, 124, 108), (135, 124, 123), (134, 107, 108), (108, 124, 125, 109), (135, 125, 124), (134, 108, 109), (109, 125, 126, 110), (135, 126, 125), (134, 109, 110), (110, 126, 127, 111), (135, 127, 126), (134, 110, 111), (111, 127, 128, 112), (135, 128, 127), (134, 111, 112), (112, 128, 129, 113), (135, 129, 128), (134, 112, 113), (113, 129, 130, 114), (135, 130, 129), (134, 113, 114), (114, 130, 131, 115), (135, 131, 130), (134, 114, 115), (115, 131, 132, 116), (135, 132, 131), (134, 115, 116), (116, 132, 133, 117), (135, 133, 132), (134, 116, 117), (117, 133, 118, 102), (135, 118, 133), (134, 117, 102), (136, 152, 153, 137), (169, 153, 152), (168, 136, 137), (137, 153, 154, 138), (169, 154, 153), (168, 137, 138), (138, 154, 155, 139), (169, 155, 154), (168, 138, 139), (139, 155, 156, 140), (169, 156, 155), (168, 139, 140), (140, 156, 157, 141), (169, 157, 156), (168, 140, 141), (141, 157, 158, 142), (169, 158, 157), (168, 141, 142), (142, 158, 159, 143), (169, 159, 158), (168, 142, 143), (143, 159, 160, 144), (169, 160, 159), (168, 143, 144), (144, 160, 161, 145), (169, 161, 160), (168, 144, 145), (145, 161, 162, 146), (169, 162, 161), (168, 145, 146), (146, 162, 163, 147), (169, 163, 162), (168, 146, 147), (147, 163, 164, 148), (169, 164, 163), (168, 147, 148), (148, 164, 165, 149), (169, 165, 164), (168, 148, 149), (149, 165, 166, 150), (169, 166, 165), (168, 149, 150), (150, 166, 167, 151), (169, 167, 166), (168, 150, 151), (151, 167, 152, 136), (169, 152, 167), (168, 151, 136), (170, 186, 187, 171), (203, 187, 186), (202, 170, 171), (171, 187, 188, 172), (203, 188, 187), (202, 171, 172), (172, 188, 189, 173), (203, 189, 188), (202, 172, 173), (173, 189, 190, 174), (203, 190, 189), (202, 173, 174), (174, 190, 191, 175), (203, 191, 190), (202, 174, 175), (175, 191, 192, 176), (203, 192, 191), (202, 175, 176), (176, 192, 193, 177), (203, 193, 192), (202, 176, 177), (177, 193, 194, 178), (203, 194, 193), (202, 177, 178), (178, 194, 195, 179), (203, 195, 194), (202, 178, 179), (179, 195, 196, 180), (203, 196, 195), (202, 179, 180), (180, 196, 197, 181), (203, 197, 196), (202, 180, 181), (181, 197, 198, 182), (203, 198, 197), (202, 181, 182), (182, 198, 199, 183), (203, 199, 198), (202, 182, 183), (183, 199, 200, 184), (203, 200, 199), (202, 183, 184), (184, 200, 201, 185), (203, 201, 200), (202, 184, 185), (185, 201, 186, 170), (203, 186, 201), (202, 185, 170)])
me_wp_detail_energycore_mesh.polygons.foreach_set('use_smooth', [True] * 288)
me_wp_detail_energycore_mesh.polygons.foreach_set('material_index', [0, 0, 0, 0, 0, 0, 0, 0, 0, 0, 0, 0, 0, 0, 0, 0, 0, 0, 0, 0, 0, 0, 0, 0, 0, 0, 0, 0, 0, 0, 0, 0, 0, 0, 0, 0, 0, 0, 0, 0, 0, 0, 0, 0, 0, 0, 0, 0, 2, 2, 2, 2, 2, 2, 2, 2, 2, 2, 2, 2, 2, 2, 2, 2, 2, 2, 2, 2, 2, 2, 2, 2, 2, 2, 2, 2, 2, 2, 2, 2, 2, 2, 2, 2, 2, 2, 2, 2, 2, 2, 2, 2, 2, 2, 2, 2, 1, 1, 1, 1, 1, 1, 1, 1, 1, 1, 1, 1, 1, 1, 1, 1, 1, 1, 1, 1, 1, 1, 1, 1, 1, 1, 1, 1, 1, 1, 1, 1, 1, 1, 1, 1, 1, 1, 1, 1, 1, 1, 1, 1, 1, 1, 1, 1, 0, 0, 0, 0, 0, 0, 0, 0, 0, 0, 0, 0, 0, 0, 0, 0, 0, 0, 0, 0, 0, 0, 0, 0, 0, 0, 0, 0, 0, 0, 0, 0, 0, 0, 0, 0, 0, 0, 0, 0, 0, 0, 0, 0, 0, 0, 0, 0, 2, 2, 2, 2, 2, 2, 2, 2, 2, 2, 2, 2, 2, 2, 2, 2, 2, 2, 2, 2, 2, 2, 2, 2, 2, 2, 2, 2, 2, 2, 2, 2, 2, 2, 2, 2, 2, 2, 2, 2, 2, 2, 2, 2, 2, 2, 2, 2, 2, 2, 2, 2, 2, 2, 2, 2, 2, 2, 2, 2, 2, 2, 2, 2, 2, 2, 2, 2, 2, 2, 2, 2, 2, 2, 2, 2, 2, 2, 2, 2, 2, 2, 2, 2, 2, 2, 2, 2, 2, 2, 2, 2, 2, 2, 2, 2])
me_wp_detail_energycore_mesh.materials.append(mat_mat_graphite)
me_wp_detail_energycore_mesh.materials.append(mat_mat_ivory)
me_wp_detail_energycore_mesh.materials.append(mat_mat_orange_emission)
me_wp_detail_energycore_mesh.update()
me_wp_detail_coils_mesh = bpy.data.meshes.new('WP_Detail_Coils_mesh')
me_wp_detail_coils_mesh.from_pydata([(0.64, 0.02874, 0.1745), (0.69, 0.02874, 0.1745), (0.69, 0.1087, 0.1745), (0.64, 0.1087, 0.1745), (0.64, 0.02874, 0.2295), (0.69, 0.02874, 0.2295), (0.69, 0.1087, 0.2295), (0.64, 0.1087, 0.2295), (0.64, -0.158, 0.3612), (0.69, -0.158, 0.3612), (0.69, -0.07797, 0.3612), (0.64, -0.07797, 0.3612), (0.64, -0.158, 0.4162), (0.69, -0.158, 0.4162), (0.69, -0.07797, 0.4162), (0.64, -0.07797, 0.4162), (0.64, -0.422, 0.3612), (0.69, -0.422, 0.3612), (0.69, -0.342, 0.3612), (0.64, -0.342, 0.3612), (0.64, -0.422, 0.4162), (0.69, -0.422, 0.4162), (0.69, -0.342, 0.4162), (0.64, -0.342, 0.4162), (0.64, -0.6087, 0.1745), (0.69, -0.6087, 0.1745), (0.69, -0.5287, 0.1745), (0.64, -0.5287, 0.1745), (0.64, -0.6087, 0.2295), (0.69, -0.6087, 0.2295), (0.69, -0.5287, 0.2295), (0.64, -0.5287, 0.2295), (0.64, -0.6087, -0.08953), (0.69, -0.6087, -0.08953), (0.69, -0.5287, -0.08953), (0.64, -0.5287, -0.08953), (0.64, -0.6087, -0.03453), (0.69, -0.6087, -0.03453), (0.69, -0.5287, -0.03453), (0.64, -0.5287, -0.03453), (0.64, -0.422, -0.2762), (0.69, -0.422, -0.2762), (0.69, -0.342, -0.2762), (0.64, -0.342, -0.2762), (0.64, -0.422, -0.2212), (0.69, -0.422, -0.2212), (0.69, -0.342, -0.2212), (0.64, -0.342, -0.2212), (0.64, -0.158, -0.2762), (0.69, -0.158, -0.2762), (0.69, -0.07797, -0.2762), (0.64, -0.07797, -0.2762), (0.64, -0.158, -0.2212), (0.69, -0.158, -0.2212), (0.69, -0.07797, -0.2212), (0.64, -0.07797, -0.2212), (0.64, 0.02874, -0.08953), (0.69, 0.02874, -0.08953), (0.69, 0.1087, -0.08953), (0.64, 0.1087, -0.08953), (0.64, 0.02874, -0.03453), (0.69, 0.02874, -0.03453), (0.69, 0.1087, -0.03453), (0.64, 0.1087, -0.03453)], [], [(0, 1, 2, 3), (4, 7, 6, 5), (0, 4, 5, 1), (1, 5, 6, 2), (2, 6, 7, 3), (3, 7, 4, 0), (8, 9, 10, 11), (12, 15, 14, 13), (8, 12, 13, 9), (9, 13, 14, 10), (10, 14, 15, 11), (11, 15, 12, 8), (16, 17, 18, 19), (20, 23, 22, 21), (16, 20, 21, 17), (17, 21, 22, 18), (18, 22, 23, 19), (19, 23, 20, 16), (24, 25, 26, 27), (28, 31, 30, 29), (24, 28, 29, 25), (25, 29, 30, 26), (26, 30, 31, 27), (27, 31, 28, 24), (32, 33, 34, 35), (36, 39, 38, 37), (32, 36, 37, 33), (33, 37, 38, 34), (34, 38, 39, 35), (35, 39, 36, 32), (40, 41, 42, 43), (44, 47, 46, 45), (40, 44, 45, 41), (41, 45, 46, 42), (42, 46, 47, 43), (43, 47, 44, 40), (48, 49, 50, 51), (52, 55, 54, 53), (48, 52, 53, 49), (49, 53, 54, 50), (50, 54, 55, 51), (51, 55, 52, 48), (56, 57, 58, 59), (60, 63, 62, 61), (56, 60, 61, 57), (57, 61, 62, 58), (58, 62, 63, 59), (59, 63, 60, 56)])
me_wp_detail_coils_mesh.polygons.foreach_set('use_smooth', [True] * 48)
me_wp_detail_coils_mesh.materials.append(mat_mat_graphite)
me_wp_detail_coils_mesh.update()
me_wp_detail_panels_mesh = bpy.data.meshes.new('WP_Detail_Panels_mesh')
me_wp_detail_panels_mesh.from_pydata([(0.61, -1.576, 0.7078), (0.31, -1.576, 0.7078), (0.31, -1.064, 0.7965), (0.61, -1.064, 0.7965), (0.61, -1.573, 0.6861), (0.31, -1.573, 0.6861), (0.31, -1.06, 0.7748), (0.61, -1.06, 0.7748), (0.31, -0.2705, 0.8302), (0.61, -0.2705, 0.8302), (0.61, -0.9294, 0.868), (0.31, -0.9294, 0.868), (0.31, -0.2717, 0.8083), (0.61, -0.2717, 0.8083), (0.61, -0.9307, 0.846), (0.31, -0.9307, 0.846), (0.31, 0.5096, 0.7856), (0.61, 0.5096, 0.7856), (0.61, -0.06947, 0.8187), (0.31, -0.06947, 0.8187), (0.31, 0.5083, 0.7636), (0.61, 0.5083, 0.7636), (0.61, -0.07073, 0.7968), (0.31, -0.07073, 0.7968), (0.0, -1.8, 0.6641), (0.22, -1.8, 0.6641), (0.22, -1.36, 0.6641), (0.0, -1.36, 0.6641), (0.0, -1.8, 0.6841), (0.22, -1.8, 0.6841), (0.22, -1.36, 0.6841), (0.0, -1.36, 0.6841), (0.0, 0.08, 0.7651), (0.23, 0.08, 0.7651), (0.23, 0.6, 0.7651), (0.0, 0.6, 0.7651), (0.0, 0.08, 0.7851), (0.23, 0.08, 0.7851), (0.23, 0.6, 0.7851), (0.0, 0.6, 0.7851)], [], [(0, 1, 2, 3), (4, 7, 6, 5), (0, 4, 5, 1), (1, 5, 6, 2), (2, 6, 7, 3), (3, 7, 4, 0), (8, 9, 10, 11), (12, 15, 14, 13), (8, 12, 13, 9), (9, 13, 14, 10), (10, 14, 15, 11), (11, 15, 12, 8), (16, 17, 18, 19), (20, 23, 22, 21), (16, 20, 21, 17), (17, 21, 22, 18), (18, 22, 23, 19), (19, 23, 20, 16), (24, 25, 26, 27), (28, 31, 30, 29), (24, 28, 29, 25), (25, 29, 30, 26), (26, 30, 31, 27), (32, 33, 34, 35), (36, 39, 38, 37), (32, 36, 37, 33), (33, 37, 38, 34), (34, 38, 39, 35)])
me_wp_detail_panels_mesh.polygons.foreach_set('use_smooth', [0, 0, 0, 0, 0, 0, 0, 0, 0, 0, 0, 0, 0, 0, 0, 0, 0, 0, 1, 1, 1, 1, 1, 1, 1, 1, 1, 1])
me_wp_detail_panels_mesh.materials.append(mat_mat_ivory)
me_wp_detail_panels_mesh.materials.append(mat_mat_graphite)
me_wp_detail_panels_mesh.update()
me_wp_detail_hatches_mesh = bpy.data.meshes.new('WP_Detail_Hatches_mesh')
me_wp_detail_hatches_mesh.from_pydata([(0.541, 0.86, 0.05), (0.541, 0.44, 0.05), (0.541, 0.44, 0.55), (0.541, 0.86, 0.55), (0.521, 0.86, 0.05), (0.521, 0.44, 0.05), (0.521, 0.44, 0.55), (0.521, 0.86, 0.55), (0.541, 0.818, 0.1), (0.541, 0.482, 0.1), (0.541, 0.482, 0.5), (0.541, 0.818, 0.5), (0.501, 0.818, 0.1), (0.501, 0.482, 0.1), (0.501, 0.482, 0.5), (0.501, 0.818, 0.5), (0.541, 0.83, -0.56), (0.541, 0.47, -0.56), (0.541, 0.47, -0.14), (0.541, 0.83, -0.14), (0.521, 0.83, -0.56), (0.521, 0.47, -0.56), (0.521, 0.47, -0.14), (0.521, 0.83, -0.14), (0.541, 0.794, -0.518), (0.541, 0.506, -0.518), (0.541, 0.506, -0.182), (0.541, 0.794, -0.182), (0.501, 0.794, -0.518), (0.501, 0.506, -0.518), (0.501, 0.506, -0.182), (0.501, 0.794, -0.182)], [], [(0, 1, 2, 3), (4, 7, 6, 5), (0, 4, 5, 1), (1, 5, 6, 2), (2, 6, 7, 3), (3, 7, 4, 0), (8, 9, 10, 11), (12, 15, 14, 13), (8, 12, 13, 9), (9, 13, 14, 10), (10, 14, 15, 11), (11, 15, 12, 8), (16, 17, 18, 19), (20, 23, 22, 21), (16, 20, 21, 17), (17, 21, 22, 18), (18, 22, 23, 19), (19, 23, 20, 16), (24, 25, 26, 27), (28, 31, 30, 29), (24, 28, 29, 25), (25, 29, 30, 26), (26, 30, 31, 27), (27, 31, 28, 24)])
me_wp_detail_hatches_mesh.polygons.foreach_set('material_index', [1, 1, 1, 1, 1, 1, 0, 0, 0, 0, 0, 0, 1, 1, 1, 1, 1, 1, 0, 0, 0, 0, 0, 0])
me_wp_detail_hatches_mesh.materials.append(mat_mat_ivory)
me_wp_detail_hatches_mesh.materials.append(mat_mat_graphite)
me_wp_detail_hatches_mesh.update()
me_wp_detail_screws_mesh = bpy.data.meshes.new('WP_Detail_Screws_mesh')
me_wp_detail_screws_mesh.from_pydata([(0.627, 0.3627, 0.313), (0.627, 0.356, 0.3242), (0.627, 0.3497, 0.3355), (0.627, 0.3367, 0.3354), (0.627, 0.3237, 0.3355), (0.627, 0.3173, 0.3242), (0.627, 0.3107, 0.313), (0.627, 0.3173, 0.3018), (0.627, 0.3237, 0.2905), (0.627, 0.3367, 0.2906), (0.627, 0.3497, 0.2905), (0.627, 0.356, 0.3018), (0.6036, 0.351, 0.313), (0.6036, 0.3429, 0.3166), (0.6036, 0.3438, 0.3254), (0.6036, 0.3367, 0.3202), (0.6036, 0.3295, 0.3254), (0.6036, 0.3305, 0.3166), (0.6036, 0.3224, 0.313), (0.6036, 0.3305, 0.3094), (0.6036, 0.3295, 0.3006), (0.6036, 0.3367, 0.3059), (0.6036, 0.3438, 0.3006), (0.6036, 0.3429, 0.3094), (0.6118, 0.3367, 0.313), (0.627, -0.8107, 0.313), (0.627, -0.8173, 0.3242), (0.627, -0.8237, 0.3355), (0.627, -0.8367, 0.3354), (0.627, -0.8497, 0.3355), (0.627, -0.856, 0.3242), (0.627, -0.8627, 0.313), (0.627, -0.856, 0.3018), (0.627, -0.8497, 0.2905), (0.627, -0.8367, 0.2906), (0.627, -0.8237, 0.2905), (0.627, -0.8173, 0.3018), (0.6036, -0.8224, 0.313), (0.6036, -0.8305, 0.3166), (0.6036, -0.8295, 0.3254), (0.6036, -0.8367, 0.3202), (0.6036, -0.8438, 0.3254), (0.6036, -0.8429, 0.3166), (0.6036, -0.851, 0.313), (0.6036, -0.8429, 0.3094), (0.6036, -0.8438, 0.3006), (0.6036, -0.8367, 0.3059), (0.6036, -0.8295, 0.3006), (0.6036, -0.8305, 0.3094), (0.6118, -0.8367, 0.313), (0.627, -0.8107, -0.173), (0.627, -0.8173, -0.1618), (0.627, -0.8237, -0.1505), (0.627, -0.8367, -0.1506), (0.627, -0.8497, -0.1505), (0.627, -0.856, -0.1618), (0.627, -0.8627, -0.173), (0.627, -0.856, -0.1842), (0.627, -0.8497, -0.1955), (0.627, -0.8367, -0.1954), (0.627, -0.8237, -0.1955), (0.627, -0.8173, -0.1842), (0.6036, -0.8224, -0.173), (0.6036, -0.8305, -0.1694), (0.6036, -0.8295, -0.1606), (0.6036, -0.8367, -0.1659), (0.6036, -0.8438, -0.1606), (0.6036, -0.8429, -0.1694), (0.6036, -0.851, -0.173), (0.6036, -0.8429, -0.1766), (0.6036, -0.8438, -0.1854), (0.6036, -0.8367, -0.1802), (0.6036, -0.8295, -0.1854), (0.6036, -0.8305, -0.1766), (0.6118, -0.8367, -0.173), (0.627, -0.467, -0.5167), (0.627, -0.4736, -0.5055), (0.627, -0.48, -0.4941), (0.627, -0.493, -0.4943), (0.627, -0.506, -0.4941), (0.627, -0.5124, -0.5055), (0.627, -0.519, -0.5167), (0.627, -0.5124, -0.5278), (0.627, -0.506, -0.5392), (0.627, -0.493, -0.539), (0.627, -0.48, -0.5392), (0.627, -0.4736, -0.5278), (0.6036, -0.4787, -0.5167), (0.6036, -0.4868, -0.5131), (0.6036, -0.4859, -0.5043), (0.6036, -0.493, -0.5095), (0.6036, -0.5002, -0.5043), (0.6036, -0.4992, -0.5131), (0.6036, -0.5073, -0.5167), (0.6036, -0.4992, -0.5202), (0.6036, -0.5002, -0.529), (0.6036, -0.493, -0.5238), (0.6036, -0.4859, -0.529), (0.6036, -0.4868, -0.5202), (0.6118, -0.493, -0.5167), (0.627, 0.3627, -0.173), (0.627, 0.356, -0.1618), (0.627, 0.3497, -0.1505), (0.627, 0.3367, -0.1506), (0.627, 0.3237, -0.1505), (0.627, 0.3173, -0.1618), (0.627, 0.3107, -0.173), (0.627, 0.3173, -0.1842), (0.627, 0.3237, -0.1955), (0.627, 0.3367, -0.1954), (0.627, 0.3497, -0.1955), (0.627, 0.356, -0.1842), (0.6036, 0.351, -0.173), (0.6036, 0.3429, -0.1694), (0.6036, 0.3438, -0.1606), (0.6036, 0.3367, -0.1659), (0.6036, 0.3295, -0.1606), (0.6036, 0.3305, -0.1694), (0.6036, 0.3224, -0.173), (0.6036, 0.3305, -0.1766), (0.6036, 0.3295, -0.1854), (0.6036, 0.3367, -0.1802), (0.6036, 0.3438, -0.1854), (0.6036, 0.3429, -0.1766), (0.6118, 0.3367, -0.173), (0.432, -1.579, 0.6635), (0.4391, -1.569, 0.6703), (0.446, -1.559, 0.6772), (0.46, -1.559, 0.6771), (0.474, -1.559, 0.6772), (0.4809, -1.569, 0.6703), (0.488, -1.579, 0.6635), (0.4809, -1.589, 0.6567), (0.474, -1.599, 0.6498), (0.46, -1.599, 0.6499), (0.446, -1.599, 0.6498), (0.4391, -1.589, 0.6567), (0.4446, -1.593, 0.6843), (0.4533, -1.59, 0.6865), (0.4523, -1.582, 0.6918), (0.46, -1.587, 0.6886), (0.4677, -1.582, 0.6918), (0.4667, -1.59, 0.6865), (0.4754, -1.593, 0.6843), (0.4667, -1.596, 0.6821), (0.4677, -1.604, 0.6767), (0.46, -1.599, 0.6799), (0.4523, -1.604, 0.6767), (0.4533, -1.596, 0.6821), (0.46, -1.588, 0.677), (0.5886, -1.026, 0.7984), (0.5812, -1.015, 0.8034), (0.5735, -1.004, 0.8084), (0.579, -0.9913, 0.8084), (0.5842, -0.9783, 0.8084), (0.597, -0.9762, 0.8034), (0.6099, -0.9738, 0.7984), (0.6173, -0.9846, 0.7934), (0.625, -0.9951, 0.7884), (0.6195, -1.008, 0.7884), (0.6143, -1.021, 0.7884), (0.6014, -1.023, 0.7934), (0.603, -1.018, 0.8214), (0.6031, -1.008, 0.8229), (0.5947, -1.006, 0.8269), (0.6024, -1.001, 0.8245), (0.6006, -0.9919, 0.8269), (0.6082, -0.9962, 0.8229), (0.6147, -0.9894, 0.8214), (0.6147, -0.9988, 0.8198), (0.623, -1.001, 0.8158), (0.6154, -1.006, 0.8182), (0.6172, -1.015, 0.8158), (0.6096, -1.011, 0.8198), (0.6055, -1.002, 0.8133)], [], [(0, 1, 13, 12), (24, 12, 13), (1, 2, 14, 13), (24, 13, 14), (2, 3, 15, 14), (24, 14, 15), (3, 4, 16, 15), (24, 15, 16), (4, 5, 17, 16), (24, 16, 17), (5, 6, 18, 17), (24, 17, 18), (6, 7, 19, 18), (24, 18, 19), (7, 8, 20, 19), (24, 19, 20), (8, 9, 21, 20), (24, 20, 21), (9, 10, 22, 21), (24, 21, 22), (10, 11, 23, 22), (24, 22, 23), (11, 0, 12, 23), (24, 23, 12), (25, 26, 38, 37), (49, 37, 38), (26, 27, 39, 38), (49, 38, 39), (27, 28, 40, 39), (49, 39, 40), (28, 29, 41, 40), (49, 40, 41), (29, 30, 42, 41), (49, 41, 42), (30, 31, 43, 42), (49, 42, 43), (31, 32, 44, 43), (49, 43, 44), (32, 33, 45, 44), (49, 44, 45), (33, 34, 46, 45), (49, 45, 46), (34, 35, 47, 46), (49, 46, 47), (35, 36, 48, 47), (49, 47, 48), (36, 25, 37, 48), (49, 48, 37), (50, 51, 63, 62), (74, 62, 63), (51, 52, 64, 63), (74, 63, 64), (52, 53, 65, 64), (74, 64, 65), (53, 54, 66, 65), (74, 65, 66), (54, 55, 67, 66), (74, 66, 67), (55, 56, 68, 67), (74, 67, 68), (56, 57, 69, 68), (74, 68, 69), (57, 58, 70, 69), (74, 69, 70), (58, 59, 71, 70), (74, 70, 71), (59, 60, 72, 71), (74, 71, 72), (60, 61, 73, 72), (74, 72, 73), (61, 50, 62, 73), (74, 73, 62), (75, 76, 88, 87), (99, 87, 88), (76, 77, 89, 88), (99, 88, 89), (77, 78, 90, 89), (99, 89, 90), (78, 79, 91, 90), (99, 90, 91), (79, 80, 92, 91), (99, 91, 92), (80, 81, 93, 92), (99, 92, 93), (81, 82, 94, 93), (99, 93, 94), (82, 83, 95, 94), (99, 94, 95), (83, 84, 96, 95), (99, 95, 96), (84, 85, 97, 96), (99, 96, 97), (85, 86, 98, 97), (99, 97, 98), (86, 75, 87, 98), (99, 98, 87), (100, 101, 113, 112), (124, 112, 113), (101, 102, 114, 113), (124, 113, 114), (102, 103, 115, 114), (124, 114, 115), (103, 104, 116, 115), (124, 115, 116), (104, 105, 117, 116), (124, 116, 117), (105, 106, 118, 117), (124, 117, 118), (106, 107, 119, 118), (124, 118, 119), (107, 108, 120, 119), (124, 119, 120), (108, 109, 121, 120), (124, 120, 121), (109, 110, 122, 121), (124, 121, 122), (110, 111, 123, 122), (124, 122, 123), (111, 100, 112, 123), (124, 123, 112), (125, 126, 138, 137), (149, 137, 138), (126, 127, 139, 138), (149, 138, 139), (127, 128, 140, 139), (149, 139, 140), (128, 129, 141, 140), (149, 140, 141), (129, 130, 142, 141), (149, 141, 142), (130, 131, 143, 142), (149, 142, 143), (131, 132, 144, 143), (149, 143, 144), (132, 133, 145, 144), (149, 144, 145), (133, 134, 146, 145), (149, 145, 146), (134, 135, 147, 146), (149, 146, 147), (135, 136, 148, 147), (149, 147, 148), (136, 125, 137, 148), (149, 148, 137), (150, 151, 163, 162), (174, 162, 163), (151, 152, 164, 163), (174, 163, 164), (152, 153, 165, 164), (174, 164, 165), (153, 154, 166, 165), (174, 165, 166), (154, 155, 167, 166), (174, 166, 167), (155, 156, 168, 167), (174, 167, 168), (156, 157, 169, 168), (174, 168, 169), (157, 158, 170, 169), (174, 169, 170), (158, 159, 171, 170), (174, 170, 171), (159, 160, 172, 171), (174, 171, 172), (160, 161, 173, 172), (174, 172, 173), (161, 150, 162, 173), (174, 173, 162)])
me_wp_detail_screws_mesh.polygons.foreach_set('use_smooth', [True] * 168)
me_wp_detail_screws_mesh.materials.append(mat_mat_graphite)
me_wp_detail_screws_mesh.update()
me_wp_detail_fins_mesh = bpy.data.meshes.new('WP_Detail_Fins_mesh')
me_wp_detail_fins_mesh.from_pydata([(-0.25, 1.53, 0.5564), (0.25, 1.53, 0.5564), (0.25, 1.57, 0.5564), (-0.25, 1.57, 0.5564), (-0.25, 1.53, 0.6364), (0.25, 1.53, 0.6364), (0.25, 1.57, 0.6364), (-0.25, 1.57, 0.6364), (-0.25, 1.68, 0.5554), (0.25, 1.68, 0.5554), (0.25, 1.72, 0.5554), (-0.25, 1.72, 0.5554), (-0.25, 1.68, 0.6354), (0.25, 1.68, 0.6354), (0.25, 1.72, 0.6354), (-0.25, 1.72, 0.6354), (-0.25, 1.83, 0.5543), (0.25, 1.83, 0.5543), (0.25, 1.87, 0.5543), (-0.25, 1.87, 0.5543), (-0.25, 1.83, 0.6343), (0.25, 1.83, 0.6343), (0.25, 1.87, 0.6343), (-0.25, 1.87, 0.6343), (-0.25, 1.98, 0.5533), (0.25, 1.98, 0.5533), (0.25, 2.02, 0.5533), (-0.25, 2.02, 0.5533), (-0.25, 1.98, 0.6333), (0.25, 1.98, 0.6333), (0.25, 2.02, 0.6333), (-0.25, 2.02, 0.6333)], [], [(0, 1, 2, 3), (4, 7, 6, 5), (0, 4, 5, 1), (1, 5, 6, 2), (2, 6, 7, 3), (8, 9, 10, 11), (12, 15, 14, 13), (8, 12, 13, 9), (9, 13, 14, 10), (10, 14, 15, 11), (16, 17, 18, 19), (20, 23, 22, 21), (16, 20, 21, 17), (17, 21, 22, 18), (18, 22, 23, 19), (24, 25, 26, 27), (28, 31, 30, 29), (24, 28, 29, 25), (25, 29, 30, 26), (26, 30, 31, 27)])
me_wp_detail_fins_mesh.polygons.foreach_set('use_smooth', [True] * 20)
me_wp_detail_fins_mesh.materials.append(mat_mat_graphite)
me_wp_detail_fins_mesh.materials.append(mat_mat_orange_emission)
me_wp_detail_fins_mesh.update()
me_wp_detail_vents_mesh = bpy.data.meshes.new('WP_Detail_Vents_mesh')
me_wp_detail_vents_mesh.from_pydata([(0.551, -1.73, 1.419e-08), (0.551, -2.07, 1.419e-08), (0.551, -2.07, 0.3), (0.551, -1.73, 0.3), (0.539, -1.73, 1.562e-08), (0.539, -2.07, 1.562e-08), (0.539, -2.07, 0.3), (0.539, -1.73, 0.3), (0.5525, -1.75, 0.056), (0.5525, -2.05, 0.056), (0.5525, -2.05, 0.084), (0.5525, -1.75, 0.084), (0.5075, -1.75, 0.056), (0.5075, -2.05, 0.056), (0.5075, -2.05, 0.084), (0.5075, -1.75, 0.084), (0.5525, -1.75, 0.136), (0.5525, -2.05, 0.136), (0.5525, -2.05, 0.164), (0.5525, -1.75, 0.164), (0.5075, -1.75, 0.136), (0.5075, -2.05, 0.136), (0.5075, -2.05, 0.164), (0.5075, -1.75, 0.164), (0.5525, -1.75, 0.216), (0.5525, -2.05, 0.216), (0.5525, -2.05, 0.244), (0.5525, -1.75, 0.244), (0.5075, -1.75, 0.216), (0.5075, -2.05, 0.216), (0.5075, -2.05, 0.244), (0.5075, -1.75, 0.244), (0.551, -1.73, -0.35), (0.551, -2.07, -0.35), (0.551, -2.07, -0.05), (0.551, -1.73, -0.05), (0.539, -1.73, -0.35), (0.539, -2.07, -0.35), (0.539, -2.07, -0.05), (0.539, -1.73, -0.05), (0.5525, -1.75, -0.294), (0.5525, -2.05, -0.294), (0.5525, -2.05, -0.266), (0.5525, -1.75, -0.266), (0.5075, -1.75, -0.294), (0.5075, -2.05, -0.294), (0.5075, -2.05, -0.266), (0.5075, -1.75, -0.266), (0.5525, -1.75, -0.214), (0.5525, -2.05, -0.214), (0.5525, -2.05, -0.186), (0.5525, -1.75, -0.186), (0.5075, -1.75, -0.214), (0.5075, -2.05, -0.214), (0.5075, -2.05, -0.186), (0.5075, -1.75, -0.186), (0.5525, -1.75, -0.134), (0.5525, -2.05, -0.134), (0.5525, -2.05, -0.106), (0.5525, -1.75, -0.106), (0.5075, -1.75, -0.134), (0.5075, -2.05, -0.134), (0.5075, -2.05, -0.106), (0.5075, -1.75, -0.106)], [], [(0, 1, 2, 3), (4, 7, 6, 5), (0, 4, 5, 1), (1, 5, 6, 2), (2, 6, 7, 3), (3, 7, 4, 0), (8, 9, 10, 11), (12, 15, 14, 13), (8, 12, 13, 9), (9, 13, 14, 10), (10, 14, 15, 11), (11, 15, 12, 8), (16, 17, 18, 19), (20, 23, 22, 21), (16, 20, 21, 17), (17, 21, 22, 18), (18, 22, 23, 19), (19, 23, 20, 16), (24, 25, 26, 27), (28, 31, 30, 29), (24, 28, 29, 25), (25, 29, 30, 26), (26, 30, 31, 27), (27, 31, 28, 24), (32, 33, 34, 35), (36, 39, 38, 37), (32, 36, 37, 33), (33, 37, 38, 34), (34, 38, 39, 35), (35, 39, 36, 32), (40, 41, 42, 43), (44, 47, 46, 45), (40, 44, 45, 41), (41, 45, 46, 42), (42, 46, 47, 43), (43, 47, 44, 40), (48, 49, 50, 51), (52, 55, 54, 53), (48, 52, 53, 49), (49, 53, 54, 50), (50, 54, 55, 51), (51, 55, 52, 48), (56, 57, 58, 59), (60, 63, 62, 61), (56, 60, 61, 57), (57, 61, 62, 58), (58, 62, 63, 59), (59, 63, 60, 56)])
me_wp_detail_vents_mesh.polygons.foreach_set('use_smooth', [0, 0, 0, 0, 0, 0, 1, 1, 1, 1, 1, 1, 1, 1, 1, 1, 1, 1, 1, 1, 1, 1, 1, 1, 0, 0, 0, 0, 0, 0, 1, 1, 1, 1, 1, 1, 1, 1, 1, 1, 1, 1, 1, 1, 1, 1, 1, 1])
me_wp_detail_vents_mesh.polygons.foreach_set('material_index', [1, 1, 1, 1, 1, 1, 0, 0, 0, 0, 0, 0, 0, 0, 0, 0, 0, 0, 0, 0, 0, 0, 0, 0, 1, 1, 1, 1, 1, 1, 0, 0, 0, 0, 0, 0, 0, 0, 0, 0, 0, 0, 0, 0, 0, 0, 0, 0])
me_wp_detail_vents_mesh.materials.append(mat_mat_graphite)
me_wp_detail_vents_mesh.materials.append(mat_mat_orange_emission)
me_wp_detail_vents_mesh.update()
me_wp_detail_grip_mesh = bpy.data.meshes.new('WP_Detail_Grip_mesh')
me_wp_detail_grip_mesh.from_pydata([(-0.25, 0.9124, -0.1425), (0.25, 0.9124, -0.1425), (0.25, 0.9624, -0.1425), (-0.25, 0.9624, -0.1425), (-0.25, 0.9124, -0.0975), (0.25, 0.9124, -0.0975), (0.25, 0.9624, -0.0975), (-0.25, 0.9624, -0.0975), (-0.25, 0.9298, -0.2625), (0.25, 0.9298, -0.2625), (0.25, 0.9798, -0.2625), (-0.25, 0.9798, -0.2625), (-0.25, 0.9298, -0.2175), (0.25, 0.9298, -0.2175), (0.25, 0.9798, -0.2175), (-0.25, 0.9798, -0.2175)], [], [(0, 1, 2, 3), (4, 7, 6, 5), (0, 4, 5, 1), (1, 5, 6, 2), (2, 6, 7, 3), (8, 9, 10, 11), (12, 15, 14, 13), (8, 12, 13, 9), (9, 13, 14, 10), (10, 14, 15, 11)])
me_wp_detail_grip_mesh.polygons.foreach_set('use_smooth', [True] * 10)
me_wp_detail_grip_mesh.materials.append(mat_mat_rubber)
me_wp_detail_grip_mesh.update()
me_wp_detail_engraving_mesh = bpy.data.meshes.new('WP_Detail_Engraving_mesh')
me_wp_detail_engraving_mesh.from_pydata([(0.25, -1.246, 0.7761), (-0.25, -1.246, 0.7761), (-0.25, -0.5562, 0.8954), (0.25, -0.5562, 0.8954), (0.25, -1.244, 0.7642), (-0.25, -1.244, 0.7642), (-0.25, -0.5541, 0.8836), (0.25, -0.5541, 0.8836), (0.21, -1.196, 0.7796), (-0.21, -1.196, 0.7796), (-0.21, -0.6052, 0.8819), (0.21, -0.6052, 0.8819), (0.21, -1.195, 0.7698), (-0.21, -1.195, 0.7698), (-0.21, -0.6035, 0.8721), (0.21, -0.6035, 0.8721), (0.01, -2.475, 0.545), (0.35, -2.475, 0.545), (0.35, -2.425, 0.545), (0.01, -2.425, 0.545), (0.01, -2.475, 0.575), (0.35, -2.475, 0.575), (0.35, -2.425, 0.575), (0.01, -2.425, 0.575), (0.01, -2.385, 0.545), (0.35, -2.385, 0.545), (0.35, -2.335, 0.545), (0.01, -2.335, 0.545), (0.01, -2.385, 0.575), (0.35, -2.385, 0.575), (0.35, -2.335, 0.575), (0.01, -2.335, 0.575), (0.01, -2.295, 0.545), (0.35, -2.295, 0.545), (0.35, -2.245, 0.545), (0.01, -2.245, 0.545), (0.01, -2.295, 0.575), (0.35, -2.295, 0.575), (0.35, -2.245, 0.575), (0.01, -2.245, 0.575)], [], [(0, 1, 2, 3), (4, 7, 6, 5), (0, 4, 5, 1), (1, 5, 6, 2), (2, 6, 7, 3), (8, 9, 10, 11), (12, 15, 14, 13), (8, 12, 13, 9), (9, 13, 14, 10), (10, 14, 15, 11), (16, 17, 18, 19), (20, 23, 22, 21), (16, 20, 21, 17), (17, 21, 22, 18), (18, 22, 23, 19), (24, 25, 26, 27), (28, 31, 30, 29), (24, 28, 29, 25), (25, 29, 30, 26), (26, 30, 31, 27), (32, 33, 34, 35), (36, 39, 38, 37), (32, 36, 37, 33), (33, 37, 38, 34), (34, 38, 39, 35)])
me_wp_detail_engraving_mesh.polygons.foreach_set('use_smooth', [True] * 25)
me_wp_detail_engraving_mesh.polygons.foreach_set('material_index', [0, 0, 0, 0, 0, 1, 1, 1, 1, 1, 2, 2, 2, 2, 2, 2, 2, 2, 2, 2, 2, 2, 2, 2, 2])
me_wp_detail_engraving_mesh.materials.append(mat_mat_ivory)
me_wp_detail_engraving_mesh.materials.append(mat_mat_graphite)
me_wp_detail_engraving_mesh.materials.append(mat_mat_orange_emission)
me_wp_detail_engraving_mesh.update()
me_plane = bpy.data.meshes.new('Plane')
me_plane.from_pydata([(-9.0, -9.0, 0.0), (9.0, -9.0, 0.0), (-9.0, 9.0, 0.0), (9.0, 9.0, 0.0)], [], [(0, 1, 3, 2)])
_uv = me_plane.uv_layers.new(name='UVMap')
_uv.uv.foreach_set('vector', [0.0, 0.0, 1.0, 0.0, 1.0, 1.0, 0.0, 1.0])
me_plane.materials.append(mat_mat_renderground)
me_plane.update()

# ---- objects
ob_wp_mainbody = bpy.data.objects.new('WP_MainBody', me_wp_mainbody_mesh)
ob_wp_barrel = bpy.data.objects.new('WP_Barrel', me_wp_barrel_mesh)
ob_wp_muzzle = bpy.data.objects.new('WP_Muzzle', me_wp_muzzle_mesh)
ob_wp_discchamber = bpy.data.objects.new('WP_DiscChamber', me_wp_discchamber_mesh)
ob_wp_energyring = bpy.data.objects.new('WP_EnergyRing', me_wp_energyring_mesh)
ob_wp_upperarmor = bpy.data.objects.new('WP_UpperArmor', me_wp_upperarmor_mesh)
ob_wp_lowerarmor = bpy.data.objects.new('WP_LowerArmor', me_wp_lowerarmor_mesh)
ob_wp_grip = bpy.data.objects.new('WP_Grip', me_wp_grip_mesh)
ob_wp_rearbrace = bpy.data.objects.new('WP_RearBrace', me_wp_rearbrace_mesh)
ob_wp_frontsupport = bpy.data.objects.new('WP_FrontSupport', me_wp_frontsupport_mesh)
ob_wp_muzzleattachment = bpy.data.objects.new('WP_MuzzleAttachment', me_wp_muzzleattachment_mesh)
ob_wp_detail_energycore = bpy.data.objects.new('WP_Detail_EnergyCore', me_wp_detail_energycore_mesh)
ob_wp_detail_coils = bpy.data.objects.new('WP_Detail_Coils', me_wp_detail_coils_mesh)
ob_wp_detail_panels = bpy.data.objects.new('WP_Detail_Panels', me_wp_detail_panels_mesh)
ob_wp_detail_hatches = bpy.data.objects.new('WP_Detail_Hatches', me_wp_detail_hatches_mesh)
ob_wp_detail_screws = bpy.data.objects.new('WP_Detail_Screws', me_wp_detail_screws_mesh)
ob_wp_detail_fins = bpy.data.objects.new('WP_Detail_Fins', me_wp_detail_fins_mesh)
ob_wp_detail_vents = bpy.data.objects.new('WP_Detail_Vents', me_wp_detail_vents_mesh)
ob_wp_detail_grip = bpy.data.objects.new('WP_Detail_Grip', me_wp_detail_grip_mesh)
ob_wp_detail_engraving = bpy.data.objects.new('WP_Detail_Engraving', me_wp_detail_engraving_mesh)
ob_renderground = bpy.data.objects.new('RenderGround', me_plane)
ob_key_area = bpy.data.objects.new('Key_Area', light_key_area_data)
ob_fill_area = bpy.data.objects.new('Fill_Area', light_fill_area_data)
ob_rim_area = bpy.data.objects.new('Rim_Area', light_rim_area_data)
ob_blockoutcamera = bpy.data.objects.new('BlockoutCamera', cam_blockoutcamera_data)

# ---- transforms, parenting, visibility, modifiers, constraints
ob_wp_mainbody.location = (0.0, 0.0, 0.0)
_m = ob_wp_mainbody.modifiers.new('Mirror_X', 'MIRROR')
_m.use_clip = True
_m.merge_threshold = 0.0001
_m = ob_wp_mainbody.modifiers.new('Bevel_Blockout', 'BEVEL')
_m.width = 0.07
_m.width_pct = 0.07
_m.segments = 2
_m.angle_limit = 0.4887
_m = ob_wp_mainbody.modifiers.new('Weighted_Normal', 'WEIGHTED_NORMAL')
_m.keep_sharp = True
ob_wp_barrel.location = (0.0, 0.0, 0.0)
_m = ob_wp_barrel.modifiers.new('Mirror_X', 'MIRROR')
_m.use_clip = True
_m.merge_threshold = 0.0001
_m = ob_wp_barrel.modifiers.new('Bevel_Blockout', 'BEVEL')
_m.width = 0.035
_m.width_pct = 0.035
_m.segments = 2
_m.angle_limit = 0.4887
_m = ob_wp_barrel.modifiers.new('Weighted_Normal', 'WEIGHTED_NORMAL')
_m.keep_sharp = True
ob_wp_muzzle.location = (0.0, 0.0, 0.0)
_m = ob_wp_muzzle.modifiers.new('Mirror_X', 'MIRROR')
_m.use_clip = True
_m.merge_threshold = 0.0001
_m = ob_wp_muzzle.modifiers.new('Bevel_Blockout', 'BEVEL')
_m.width = 0.065
_m.width_pct = 0.065
_m.segments = 2
_m.angle_limit = 0.4887
_m = ob_wp_muzzle.modifiers.new('Weighted_Normal', 'WEIGHTED_NORMAL')
_m.keep_sharp = True
ob_wp_discchamber.location = (0.0, -0.25, 0.07)
_m = ob_wp_discchamber.modifiers.new('Mirror_X', 'MIRROR')
_m.use_clip = True
_m.merge_threshold = 0.0001
_m = ob_wp_discchamber.modifiers.new('Bevel_Blockout', 'BEVEL')
_m.width = 0.045
_m.width_pct = 0.045
_m.segments = 2
_m.angle_limit = 0.4887
_m = ob_wp_discchamber.modifiers.new('Weighted_Normal', 'WEIGHTED_NORMAL')
_m.keep_sharp = True
ob_wp_energyring.location = (0.0, -0.25, 0.07)
_m = ob_wp_energyring.modifiers.new('Mirror_X', 'MIRROR')
_m.use_clip = True
_m.merge_threshold = 0.0001
_m = ob_wp_energyring.modifiers.new('Bevel_Blockout', 'BEVEL')
_m.width = 0.018
_m.width_pct = 0.018
_m.angle_limit = 0.4887
_m = ob_wp_energyring.modifiers.new('Weighted_Normal', 'WEIGHTED_NORMAL')
_m.keep_sharp = True
ob_wp_upperarmor.location = (0.0, 0.0, 0.0)
_m = ob_wp_upperarmor.modifiers.new('Mirror_X', 'MIRROR')
_m.use_clip = True
_m.merge_threshold = 0.0001
_m = ob_wp_upperarmor.modifiers.new('Bevel_Blockout', 'BEVEL')
_m.width = 0.055
_m.width_pct = 0.055
_m.segments = 2
_m.angle_limit = 0.4887
_m = ob_wp_upperarmor.modifiers.new('Weighted_Normal', 'WEIGHTED_NORMAL')
_m.keep_sharp = True
ob_wp_lowerarmor.location = (0.0, 0.0, 0.0)
_m = ob_wp_lowerarmor.modifiers.new('Mirror_X', 'MIRROR')
_m.use_clip = True
_m.merge_threshold = 0.0001
_m = ob_wp_lowerarmor.modifiers.new('Bevel_Blockout', 'BEVEL')
_m.width = 0.055
_m.width_pct = 0.055
_m.segments = 2
_m.angle_limit = 0.4887
_m = ob_wp_lowerarmor.modifiers.new('Weighted_Normal', 'WEIGHTED_NORMAL')
_m.keep_sharp = True
ob_wp_grip.location = (0.0, 0.0, 0.0)
_m = ob_wp_grip.modifiers.new('Mirror_X', 'MIRROR')
_m.use_clip = True
_m.merge_threshold = 0.0001
_m = ob_wp_grip.modifiers.new('Bevel_Blockout', 'BEVEL')
_m.width = 0.055
_m.width_pct = 0.055
_m.segments = 2
_m.angle_limit = 0.4887
_m = ob_wp_grip.modifiers.new('Weighted_Normal', 'WEIGHTED_NORMAL')
_m.keep_sharp = True
ob_wp_rearbrace.location = (0.0, 0.0, 0.0)
_m = ob_wp_rearbrace.modifiers.new('Mirror_X', 'MIRROR')
_m.use_clip = True
_m.merge_threshold = 0.0001
_m = ob_wp_rearbrace.modifiers.new('Bevel_Blockout', 'BEVEL')
_m.width = 0.055
_m.width_pct = 0.055
_m.segments = 2
_m.angle_limit = 0.4887
_m = ob_wp_rearbrace.modifiers.new('Weighted_Normal', 'WEIGHTED_NORMAL')
_m.keep_sharp = True
ob_wp_frontsupport.location = (0.0, 0.0, 0.0)
_m = ob_wp_frontsupport.modifiers.new('Mirror_X', 'MIRROR')
_m.use_clip = True
_m.merge_threshold = 0.0001
_m = ob_wp_frontsupport.modifiers.new('Bevel_Blockout', 'BEVEL')
_m.width = 0.05
_m.width_pct = 0.05
_m.segments = 2
_m.angle_limit = 0.4887
_m = ob_wp_frontsupport.modifiers.new('Weighted_Normal', 'WEIGHTED_NORMAL')
_m.keep_sharp = True
ob_wp_muzzleattachment.location = (0.0, 0.0, 0.0)
_m = ob_wp_muzzleattachment.modifiers.new('Mirror_X', 'MIRROR')
_m.use_clip = True
_m.merge_threshold = 0.0001
_m = ob_wp_muzzleattachment.modifiers.new('Bevel_Blockout', 'BEVEL')
_m.width = 0.045
_m.width_pct = 0.045
_m.segments = 2
_m.angle_limit = 0.4887
_m = ob_wp_muzzleattachment.modifiers.new('Weighted_Normal', 'WEIGHTED_NORMAL')
_m.keep_sharp = True
ob_wp_detail_energycore.location = (0.0, 0.0, 0.0)
_m = ob_wp_detail_energycore.modifiers.new('Mirror_X', 'MIRROR')
_m.use_mirror_merge = False
_m.merge_threshold = 0.002
_m = ob_wp_detail_energycore.modifiers.new('Bevel_HP', 'BEVEL')
_m.width = 0.004
_m.width_pct = 0.004
_m = ob_wp_detail_energycore.modifiers.new('Weighted_Normal', 'WEIGHTED_NORMAL')
ob_wp_detail_coils.location = (0.0, 0.0, 0.0)
_m = ob_wp_detail_coils.modifiers.new('Mirror_X', 'MIRROR')
_m.use_mirror_merge = False
_m.merge_threshold = 0.002
_m = ob_wp_detail_coils.modifiers.new('Bevel_HP', 'BEVEL')
_m.width = 0.002
_m.width_pct = 0.002
_m.limit_method = 'WEIGHT'
_m = ob_wp_detail_coils.modifiers.new('Weighted_Normal', 'WEIGHTED_NORMAL')
ob_wp_detail_panels.location = (0.0, 0.0, 0.0)
_m = ob_wp_detail_panels.modifiers.new('Mirror_X', 'MIRROR')
_m.use_mirror_merge = False
_m.merge_threshold = 0.002
_m = ob_wp_detail_panels.modifiers.new('Bevel_HP', 'BEVEL')
_m.width = 0.006
_m.width_pct = 0.006
_m = ob_wp_detail_panels.modifiers.new('Weighted_Normal', 'WEIGHTED_NORMAL')
ob_wp_detail_hatches.location = (0.0, 0.0, 0.0)
_m = ob_wp_detail_hatches.modifiers.new('Mirror_X', 'MIRROR')
_m.use_mirror_merge = False
_m.merge_threshold = 0.002
_m = ob_wp_detail_hatches.modifiers.new('Bevel_HP', 'BEVEL')
_m.width = 0.006
_m.width_pct = 0.006
_m = ob_wp_detail_hatches.modifiers.new('Weighted_Normal', 'WEIGHTED_NORMAL')
ob_wp_detail_screws.location = (0.0, 0.0, 0.0)
_m = ob_wp_detail_screws.modifiers.new('Mirror_X', 'MIRROR')
_m.use_mirror_merge = False
_m.merge_threshold = 0.002
_m = ob_wp_detail_screws.modifiers.new('Bevel_HP', 'BEVEL')
_m.width = 0.0015
_m.width_pct = 0.0015
_m.limit_method = 'WEIGHT'
_m = ob_wp_detail_screws.modifiers.new('Weighted_Normal', 'WEIGHTED_NORMAL')
ob_wp_detail_fins.location = (0.0, 0.0, 0.0)
_m = ob_wp_detail_fins.modifiers.new('Mirror_X', 'MIRROR')
_m.use_clip = True
_m.merge_threshold = 0.002
_m = ob_wp_detail_fins.modifiers.new('Bevel_HP', 'BEVEL')
_m.width = 0.004
_m.width_pct = 0.004
_m = ob_wp_detail_fins.modifiers.new('Weighted_Normal', 'WEIGHTED_NORMAL')
ob_wp_detail_vents.location = (0.0, 0.0, 0.0)
_m = ob_wp_detail_vents.modifiers.new('Mirror_X', 'MIRROR')
_m.use_clip = True
_m.merge_threshold = 0.002
_m = ob_wp_detail_vents.modifiers.new('Bevel_HP', 'BEVEL')
_m.width = 0.003
_m.width_pct = 0.003
_m.limit_method = 'WEIGHT'
_m = ob_wp_detail_vents.modifiers.new('Weighted_Normal', 'WEIGHTED_NORMAL')
ob_wp_detail_grip.location = (0.0, 0.0, 0.0)
_m = ob_wp_detail_grip.modifiers.new('Mirror_X', 'MIRROR')
_m.use_clip = True
_m.merge_threshold = 0.002
_m = ob_wp_detail_grip.modifiers.new('Bevel_HP', 'BEVEL')
_m.width = 0.008
_m.width_pct = 0.008
_m = ob_wp_detail_grip.modifiers.new('Weighted_Normal', 'WEIGHTED_NORMAL')
ob_wp_detail_engraving.location = (0.0, 0.0, 0.0)
_m = ob_wp_detail_engraving.modifiers.new('Mirror_X', 'MIRROR')
_m.use_clip = True
_m.merge_threshold = 0.002
_m = ob_wp_detail_engraving.modifiers.new('Bevel_HP', 'BEVEL')
_m.width = 0.003
_m.width_pct = 0.003
_m = ob_wp_detail_engraving.modifiers.new('Weighted_Normal', 'WEIGHTED_NORMAL')
ob_renderground.location = (0.0, 0.0, -0.875)
ob_key_area.location = (-4.5, -4.0, 6.0)
ob_key_area.rotation_euler = (0.7871, -3.3e-08, -0.8442)
ob_fill_area.location = (5.0, 1.5, 3.0)
ob_fill_area.rotation_euler = (1.049, 1.885e-07, 1.862)
ob_rim_area.location = (0.0, 5.5, 4.5)
ob_rim_area.rotation_euler = (0.8851, 6.766e-08, 3.142)
ob_blockoutcamera.location = (7.6, -7.4, 4.8)
ob_blockoutcamera.rotation_euler = (1.142, -5.342e-08, 0.809)

# ---- collection membership
col_wp_spinfusor_blockout.objects.link(ob_wp_mainbody)
col_wp_spinfusor_blockout.objects.link(ob_wp_barrel)
col_wp_spinfusor_blockout.objects.link(ob_wp_muzzle)
col_wp_spinfusor_blockout.objects.link(ob_wp_discchamber)
col_wp_spinfusor_blockout.objects.link(ob_wp_energyring)
col_wp_spinfusor_blockout.objects.link(ob_wp_upperarmor)
col_wp_spinfusor_blockout.objects.link(ob_wp_lowerarmor)
col_wp_spinfusor_blockout.objects.link(ob_wp_grip)
col_wp_spinfusor_blockout.objects.link(ob_wp_rearbrace)
col_wp_spinfusor_blockout.objects.link(ob_wp_frontsupport)
col_wp_spinfusor_blockout.objects.link(ob_wp_muzzleattachment)
col_wp_spinfusor_blockout.objects.link(ob_wp_detail_energycore)
col_wp_spinfusor_blockout.objects.link(ob_wp_detail_coils)
col_wp_spinfusor_blockout.objects.link(ob_wp_detail_panels)
col_wp_spinfusor_blockout.objects.link(ob_wp_detail_hatches)
col_wp_spinfusor_blockout.objects.link(ob_wp_detail_screws)
col_wp_spinfusor_blockout.objects.link(ob_wp_detail_fins)
col_wp_spinfusor_blockout.objects.link(ob_wp_detail_vents)
col_wp_spinfusor_blockout.objects.link(ob_wp_detail_grip)
col_wp_spinfusor_blockout.objects.link(ob_wp_detail_engraving)
col_render_setup.objects.link(ob_renderground)
col_render_setup.objects.link(ob_key_area)
col_render_setup.objects.link(ob_fill_area)
col_render_setup.objects.link(ob_rim_area)
col_render_setup.objects.link(ob_blockoutcamera)

# ---- scene / render settings (as saved in the file)
scene.camera = ob_blockoutcamera
scene.frame_start = 1; scene.frame_end = 250; scene.frame_set(1)
scene.render.engine = 'BLENDER_EEVEE_NEXT'
scene.render.resolution_x = 1400
scene.render.resolution_y = 900
scene.render.bake_bias = 0.0
scene.render.bake_samples = 0
scene.render.compositor_device = 'GPU'
scene.eevee.use_volume_custom_range = False
scene.eevee.fast_gi_thickness_near = 0.1
scene.eevee.fast_gi_thickness_far = 0.0
scene.eevee.ray_tracing_options.screen_trace_thickness = 0.1
scene.view_settings.look = 'AgX - Medium High Contrast'
bpy.context.view_layer.update()
